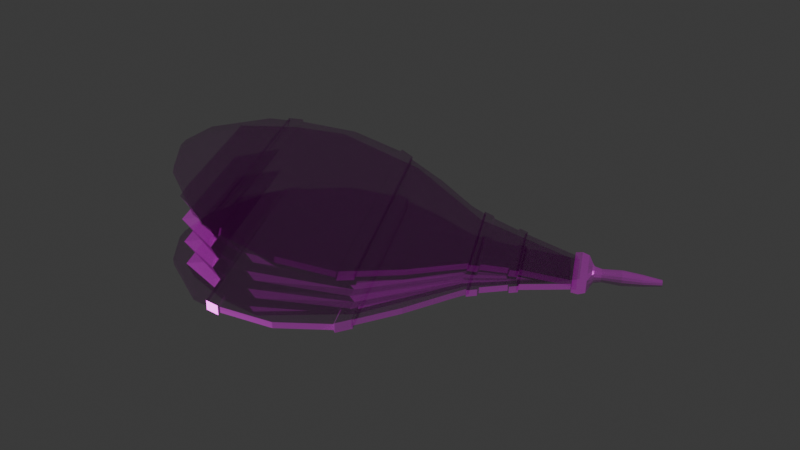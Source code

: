 # Source: soufflet.blend  (saved by Blender 4.0.36; exported with 4.5.12 LTS)
import bpy
from mathutils import Matrix  # noqa: F401  (used for matrix-valued properties, if any)

bpy.ops.wm.read_factory_settings(use_empty=True)
scene = bpy.context.scene
scene.name = 'Scene'

# ---- collections
col_collection = bpy.data.collections.new('Collection'); scene.collection.children.link(col_collection)
col_enigme = bpy.data.collections.new('enigme'); scene.collection.children.link(col_enigme)
col_chandelier = bpy.data.collections.new('chandelier'); scene.collection.children.link(col_chandelier)
col_chaise = bpy.data.collections.new('chaise'); scene.collection.children.link(col_chaise)
col_horloge = bpy.data.collections.new('horloge'); scene.collection.children.link(col_horloge)
col_desk = bpy.data.collections.new('desk'); scene.collection.children.link(col_desk)
col_biblioth_que = bpy.data.collections.new('bibliothèque'); scene.collection.children.link(col_biblioth_que)
col_commode = bpy.data.collections.new('commode'); scene.collection.children.link(col_commode)
col_fourneau = bpy.data.collections.new('fourneau'); scene.collection.children.link(col_fourneau)
col_hourglass = bpy.data.collections.new('HOURGLASS'); scene.collection.children.link(col_hourglass)
col_pupitre = bpy.data.collections.new('PUPITRE'); scene.collection.children.link(col_pupitre)
col_workbench = bpy.data.collections.new('workbench'); scene.collection.children.link(col_workbench)
col_table_centrale = bpy.data.collections.new('table centrale'); scene.collection.children.link(col_table_centrale)
col_enclume = bpy.data.collections.new('enclume'); scene.collection.children.link(col_enclume)
col_soufflet = bpy.data.collections.new('soufflet'); scene.collection.children.link(col_soufflet)
col_lanternes = bpy.data.collections.new('lanternes'); scene.collection.children.link(col_lanternes)

# ---- images (referenced by path relative to the original .blend; pixels are not part of the script)
import os
ASSET_DIR = os.environ.get("B2B_ASSET_DIR", "")  # directory of the original .blend (textures are referenced by path, not embedded)
HERE = os.path.dirname(os.path.abspath(__file__))  # packed textures are extracted next to this script under _unpacked/

def load_image(name, relpath, width, height, colorspace="sRGB"):
    """Load a texture the original file referenced (path relative to the .blend, or extracted next to this script)."""
    p = next((c for c in (os.path.join(HERE, relpath), os.path.join(ASSET_DIR, relpath)) if relpath and os.path.exists(c)), "")
    if p:
        img = bpy.data.images.load(p, check_existing=True)
        img.name = name
    else:  # same state as the original file: an image datablock whose file is absent (Cycles renders it pink)
        img = bpy.data.images.new(name, width, height)
        img.source = "FILE"
        img.filepath = "//" + (relpath or name)
    img.colorspace_settings.name = colorspace
    return img
img_cuir_displacement_png = load_image('cuir_Displacement.png', 'textures/cuir_Displacement.png', 1024, 1024, 'Non-Color')
img_cuir_basecolor_png = load_image('cuir_BaseColor.png', 'textures/cuir_BaseColor.png', 1024, 1024, 'sRGB')
img_cuir_metallic_png = load_image('cuir_Metallic.png', 'textures/cuir_Metallic.png', 1024, 1024, 'Non-Color')
img_cuir_roughness_png = load_image('cuir_Roughness.png', 'textures/cuir_Roughness.png', 1024, 1024, 'Non-Color')
img_cuir_normal_png = load_image('cuir_Normal.png', 'textures/cuir_Normal.png', 1024, 1024, 'Non-Color')
img_cuir_emission_png = load_image('cuir_Emission.png', 'textures/cuir_Emission.png', 1024, 1024, 'sRGB')
img_cuir_alpha_png = load_image('cuir_Alpha.png', 'textures/cuir_Alpha.png', 1024, 1024, 'Non-Color')
img_bois_displacement_png = load_image('bois_Displacement.png', 'textures/bois_Displacement.png', 1024, 1024, 'Non-Color')
img_bois_basecolor_png = load_image('bois_BaseColor.png', 'textures/bois_BaseColor.png', 1024, 1024, 'sRGB')
img_bois_metallic_png = load_image('bois_Metallic.png', 'textures/bois_Metallic.png', 1024, 1024, 'Non-Color')
img_bois_roughness_png = load_image('bois_Roughness.png', 'textures/bois_Roughness.png', 1024, 1024, 'Non-Color')
img_bois_normal_png = load_image('bois_Normal.png', 'textures/bois_Normal.png', 1024, 1024, 'Non-Color')
img_bois_emission_png = load_image('bois_Emission.png', 'textures/bois_Emission.png', 1024, 1024, 'sRGB')
img_bois_alpha_png = load_image('bois_Alpha.png', 'textures/bois_Alpha.png', 1024, 1024, 'Non-Color')
img_papier_displacement_png = load_image('papier_Displacement.png', 'textures/papier_Displacement.png', 1024, 1024, 'Non-Color')
img_papier_basecolor_png = load_image('papier_BaseColor.png', 'textures/papier_BaseColor.png', 1024, 1024, 'sRGB')
img_papier_metallic_png = load_image('papier_Metallic.png', 'textures/papier_Metallic.png', 1024, 1024, 'Non-Color')
img_papier_roughness_png = load_image('papier_Roughness.png', 'textures/papier_Roughness.png', 1024, 1024, 'Non-Color')
img_papier_normal_png = load_image('papier_Normal.png', 'textures/papier_Normal.png', 1024, 1024, 'Non-Color')
img_papier_emission_png = load_image('papier_Emission.png', 'textures/papier_Emission.png', 1024, 1024, 'sRGB')
img_papier_alpha_png = load_image('papier_Alpha.png', 'textures/papier_Alpha.png', 1024, 1024, 'Non-Color')

# ---- materials (node trees are filled in below, after node groups)
mat_cuir = bpy.data.materials.new('cuir')
mat_cuir.use_transparent_shadow = False
mat_bois = bpy.data.materials.new('bois')
mat_bois.use_transparent_shadow = False
mat_papier = bpy.data.materials.new('papier')
mat_papier.use_transparent_shadow = False

# ---- material node trees
mat_cuir.use_nodes = True; mat_cuir.node_tree.nodes.clear()
_N = mat_cuir.node_tree.nodes; _L = mat_cuir.node_tree.links
n0 = _N.new('ShaderNodeOutputMaterial'); n0.name = 'Material Output'; n0.location = (300, 300)
n1 = _N.new('ShaderNodeBsdfPrincipled'); n1.name = 'Principled BSDF'; n1.location = (10, 300)
n2 = _N.new('ShaderNodeTexImage'); n2.name = 'Image Texture'; n2.location = (88, -1720)
n2.label = 'Displacement'
n2.image = img_cuir_displacement_png
n3 = _N.new('ShaderNodeDisplacement'); n3.name = 'Displacement'; n3.location = (110, -400)
n3.inputs[2].default_value = 1.0
n4 = _N.new('ShaderNodeTexImage'); n4.name = 'Image Texture.001'; n4.location = (88, -40)
n4.label = 'Base Color'
n4.image = img_cuir_basecolor_png
n5 = _N.new('ShaderNodeTexImage'); n5.name = 'Image Texture.002'; n5.location = (88, -320)
n5.label = 'Metallic'
n5.image = img_cuir_metallic_png
n6 = _N.new('ShaderNodeTexImage'); n6.name = 'Image Texture.003'; n6.location = (88, -600)
n6.label = 'Roughness'
n6.image = img_cuir_roughness_png
n7 = _N.new('ShaderNodeTexImage'); n7.name = 'Image Texture.004'; n7.location = (88, -880)
n7.label = 'Normal'
n7.image = img_cuir_normal_png
n8 = _N.new('ShaderNodeNormalMap'); n8.name = 'Normal Map'; n8.location = (-240, -340)
n9 = _N.new('ShaderNodeTexImage'); n9.name = 'Image Texture.005'; n9.location = (88, -1160)
n9.label = 'Emission Color'
n9.image = img_cuir_emission_png
n10 = _N.new('ShaderNodeTexImage'); n10.name = 'Image Texture.006'; n10.location = (88, -1440)
n10.label = 'Alpha'
n10.image = img_cuir_alpha_png
n11 = _N.new('ShaderNodeMapping'); n11.name = 'Mapping'; n11.location = (230, -40)
n12 = _N.new('NodeReroute'); n12.name = 'Reroute'; n12.location = (38, -958)
n12.width = 16
n12.socket_idname = 'NodeSocketVector'
n13 = _N.new('ShaderNodeTexCoord'); n13.name = 'Texture Coordinate'; n13.location = (30, -40)
n14 = _N.new('NodeFrame'); n14.name = 'Frame'; n14.location = (-1270, 340)
n14.label = 'Mapping'
n14.width = 400
n15 = _N.new('NodeFrame'); n15.name = 'Frame.001'; n15.location = (-628, 540)
n15.label = 'Textures'
n15.width = 358
n2.parent = n15
n4.parent = n15
n5.parent = n15
n6.parent = n15
n7.parent = n15
n9.parent = n15
n10.parent = n15
n11.parent = n14
n12.parent = n15
n13.parent = n14
_L.new(n1.outputs[0], n0.inputs[0])
_L.new(n2.outputs[0], n3.inputs[0])
_L.new(n3.outputs[0], n0.inputs[2])
_L.new(n4.outputs[0], n1.inputs[0])
_L.new(n5.outputs[0], n1.inputs[1])
_L.new(n6.outputs[0], n1.inputs[2])
_L.new(n7.outputs[0], n8.inputs[1])
_L.new(n8.outputs[0], n1.inputs[5])
_L.new(n9.outputs[0], n1.inputs[27])
_L.new(n10.outputs[0], n1.inputs[4])
_L.new(n12.outputs[0], n4.inputs[0])
_L.new(n12.outputs[0], n5.inputs[0])
_L.new(n12.outputs[0], n6.inputs[0])
_L.new(n12.outputs[0], n7.inputs[0])
_L.new(n12.outputs[0], n9.inputs[0])
_L.new(n12.outputs[0], n10.inputs[0])
_L.new(n12.outputs[0], n2.inputs[0])
_L.new(n11.outputs[0], n12.inputs[0])
_L.new(n13.outputs[2], n11.inputs[0])
n0.is_active_output = True
mat_bois.use_nodes = True; mat_bois.node_tree.nodes.clear()
_N = mat_bois.node_tree.nodes; _L = mat_bois.node_tree.links
n0 = _N.new('NodeFrame'); n0.name = 'Frame'; n0.location = (-1270, 340)
n0.label = 'Mapping'
n0.width = 400
n1 = _N.new('NodeFrame'); n1.name = 'Frame.001'; n1.location = (-628, 540)
n1.label = 'Textures'
n1.width = 358
n2 = _N.new('ShaderNodeOutputMaterial'); n2.name = 'Material Output'; n2.location = (300, 300)
n3 = _N.new('ShaderNodeTexImage'); n3.name = 'Image Texture'; n3.location = (88, -1720)
n3.label = 'Displacement'
n3.image = img_bois_displacement_png
n4 = _N.new('ShaderNodeDisplacement'); n4.name = 'Displacement'; n4.location = (110, -400)
n4.inputs[2].default_value = 1.0
n5 = _N.new('ShaderNodeTexImage'); n5.name = 'Image Texture.001'; n5.location = (88, -40)
n5.label = 'Base Color'
n5.image = img_bois_basecolor_png
n6 = _N.new('ShaderNodeTexImage'); n6.name = 'Image Texture.002'; n6.location = (88, -320)
n6.label = 'Metallic'
n6.image = img_bois_metallic_png
n7 = _N.new('ShaderNodeTexImage'); n7.name = 'Image Texture.003'; n7.location = (88, -600)
n7.label = 'Roughness'
n7.image = img_bois_roughness_png
n8 = _N.new('ShaderNodeTexImage'); n8.name = 'Image Texture.004'; n8.location = (88, -880)
n8.label = 'Normal'
n8.image = img_bois_normal_png
n9 = _N.new('ShaderNodeNormalMap'); n9.name = 'Normal Map'; n9.location = (-240, -340)
n10 = _N.new('ShaderNodeTexImage'); n10.name = 'Image Texture.005'; n10.location = (88, -1160)
n10.label = 'Emission Color'
n10.image = img_bois_emission_png
n11 = _N.new('ShaderNodeTexImage'); n11.name = 'Image Texture.006'; n11.location = (88, -1440)
n11.label = 'Alpha'
n11.image = img_bois_alpha_png
n12 = _N.new('ShaderNodeMapping'); n12.name = 'Mapping'; n12.location = (230, -40)
n13 = _N.new('NodeReroute'); n13.name = 'Reroute'; n13.location = (38, -958)
n13.width = 16
n13.socket_idname = 'NodeSocketVector'
n14 = _N.new('ShaderNodeTexCoord'); n14.name = 'Texture Coordinate'; n14.location = (30, -40)
n15 = _N.new('ShaderNodeBsdfPrincipled'); n15.name = 'Principled BSDF'; n15.location = (10, 300)
n3.parent = n1
n5.parent = n1
n6.parent = n1
n7.parent = n1
n8.parent = n1
n10.parent = n1
n11.parent = n1
n12.parent = n0
n13.parent = n1
n14.parent = n0
_L.new(n15.outputs[0], n2.inputs[0])
_L.new(n3.outputs[0], n4.inputs[0])
_L.new(n4.outputs[0], n2.inputs[2])
_L.new(n5.outputs[0], n15.inputs[0])
_L.new(n6.outputs[0], n15.inputs[1])
_L.new(n7.outputs[0], n15.inputs[2])
_L.new(n8.outputs[0], n9.inputs[1])
_L.new(n9.outputs[0], n15.inputs[5])
_L.new(n10.outputs[0], n15.inputs[27])
_L.new(n11.outputs[0], n15.inputs[4])
_L.new(n13.outputs[0], n5.inputs[0])
_L.new(n13.outputs[0], n6.inputs[0])
_L.new(n13.outputs[0], n7.inputs[0])
_L.new(n13.outputs[0], n8.inputs[0])
_L.new(n13.outputs[0], n10.inputs[0])
_L.new(n13.outputs[0], n11.inputs[0])
_L.new(n13.outputs[0], n3.inputs[0])
_L.new(n12.outputs[0], n13.inputs[0])
_L.new(n14.outputs[2], n12.inputs[0])
n2.is_active_output = True
mat_papier.use_nodes = True; mat_papier.node_tree.nodes.clear()
_N = mat_papier.node_tree.nodes; _L = mat_papier.node_tree.links
n0 = _N.new('ShaderNodeOutputMaterial'); n0.name = 'Material Output'; n0.location = (300, 300)
n1 = _N.new('ShaderNodeBsdfPrincipled'); n1.name = 'Principled BSDF'; n1.location = (10, 300)
n2 = _N.new('ShaderNodeTexImage'); n2.name = 'Image Texture'; n2.location = (88, -1720)
n2.label = 'Displacement'
n2.image = img_papier_displacement_png
n3 = _N.new('ShaderNodeDisplacement'); n3.name = 'Displacement'; n3.location = (110, -400)
n3.inputs[2].default_value = 1.0
n4 = _N.new('ShaderNodeTexImage'); n4.name = 'Image Texture.001'; n4.location = (88, -40)
n4.label = 'Base Color'
n4.image = img_papier_basecolor_png
n5 = _N.new('ShaderNodeTexImage'); n5.name = 'Image Texture.002'; n5.location = (88, -320)
n5.label = 'Metallic'
n5.image = img_papier_metallic_png
n6 = _N.new('ShaderNodeTexImage'); n6.name = 'Image Texture.003'; n6.location = (88, -600)
n6.label = 'Roughness'
n6.image = img_papier_roughness_png
n7 = _N.new('ShaderNodeTexImage'); n7.name = 'Image Texture.004'; n7.location = (88, -880)
n7.label = 'Normal'
n7.image = img_papier_normal_png
n8 = _N.new('ShaderNodeNormalMap'); n8.name = 'Normal Map'; n8.location = (-240, -340)
n9 = _N.new('ShaderNodeTexImage'); n9.name = 'Image Texture.005'; n9.location = (88, -1160)
n9.label = 'Emission Color'
n9.image = img_papier_emission_png
n10 = _N.new('ShaderNodeTexImage'); n10.name = 'Image Texture.006'; n10.location = (88, -1440)
n10.label = 'Alpha'
n10.image = img_papier_alpha_png
n11 = _N.new('ShaderNodeMapping'); n11.name = 'Mapping'; n11.location = (230, -40)
n12 = _N.new('NodeReroute'); n12.name = 'Reroute'; n12.location = (38, -958)
n12.width = 16
n12.socket_idname = 'NodeSocketVector'
n13 = _N.new('ShaderNodeTexCoord'); n13.name = 'Texture Coordinate'; n13.location = (30, -40)
n14 = _N.new('NodeFrame'); n14.name = 'Frame'; n14.location = (-1270, 340)
n14.label = 'Mapping'
n14.width = 400
n15 = _N.new('NodeFrame'); n15.name = 'Frame.001'; n15.location = (-628, 540)
n15.label = 'Textures'
n15.width = 358
n2.parent = n15
n4.parent = n15
n5.parent = n15
n6.parent = n15
n7.parent = n15
n9.parent = n15
n10.parent = n15
n11.parent = n14
n12.parent = n15
n13.parent = n14
_L.new(n1.outputs[0], n0.inputs[0])
_L.new(n2.outputs[0], n3.inputs[0])
_L.new(n3.outputs[0], n0.inputs[2])
_L.new(n4.outputs[0], n1.inputs[0])
_L.new(n5.outputs[0], n1.inputs[1])
_L.new(n6.outputs[0], n1.inputs[2])
_L.new(n7.outputs[0], n8.inputs[1])
_L.new(n8.outputs[0], n1.inputs[5])
_L.new(n9.outputs[0], n1.inputs[27])
_L.new(n10.outputs[0], n1.inputs[4])
_L.new(n12.outputs[0], n4.inputs[0])
_L.new(n12.outputs[0], n5.inputs[0])
_L.new(n12.outputs[0], n6.inputs[0])
_L.new(n12.outputs[0], n7.inputs[0])
_L.new(n12.outputs[0], n9.inputs[0])
_L.new(n12.outputs[0], n10.inputs[0])
_L.new(n12.outputs[0], n2.inputs[0])
_L.new(n11.outputs[0], n12.inputs[0])
_L.new(n13.outputs[2], n11.inputs[0])
n0.is_active_output = True

# ---- world
world_world = bpy.data.worlds.new('World'); scene.world = world_world
world_world.use_nodes = True; world_world.node_tree.nodes.clear()
_N = world_world.node_tree.nodes; _L = world_world.node_tree.links
n0 = _N.new('ShaderNodeOutputWorld'); n0.name = 'World Output'; n0.location = (300, 300)
n1 = _N.new('ShaderNodeBackground'); n1.name = 'Background'; n1.location = (10, 300)
n1.inputs[0].default_value = (0.05088, 0.05088, 0.05088, 1.0)
_L.new(n1.outputs[0], n0.inputs[0])
n0.is_active_output = True
world_world.color = (0.05088, 0.05088, 0.05088)
world_world.use_sun_shadow = False
world_world.sun_shadow_jitter_overblur = 0.0

# ---- meshes
me_cube_184 = bpy.data.meshes.new('Cube.184')
me_cube_184.from_pydata([(-1.242, -1.439, -0.007881), (-0.06257, -1.105, -0.007881), (-1.134, -1.95, -0.007806), (0.1015, -1.6, -0.007806), (-1.242, -1.71, -0.007844), (0.08433, -1.334, -0.007844), (-1.206, -1.267, -0.007903), (-0.1828, -0.9775, -0.007903), (-0.9867, -0.9872, -0.007933), (-0.5167, -0.8543, -0.007933), (-0.7973, -0.8799, -0.00794), (-0.7343, -0.862, -0.00794), (-0.8828, -2.148, -0.007769), (0.00298, -1.897, -0.007769), (-0.6772, -2.279, -0.007744), (-0.1032, -2.117, -0.007744), (-0.5935, -2.335, -0.007732), (-0.1207, -2.201, -0.007732), (-0.4613, -2.511, -0.007703), (-0.1231, -2.415, -0.007703), (-1.242, -1.439, 0.02229), (-0.06257, -1.105, 0.02229), (-1.134, -1.95, 0.02237), (0.1015, -1.6, 0.02237), (-1.242, -1.71, 0.02233), (0.08433, -1.334, 0.02233), (-1.206, -1.267, 0.02227), (-0.1828, -0.9775, 0.02227), (-0.9867, -0.9872, 0.02224), (-0.5167, -0.8543, 0.02224), (-0.7973, -0.8799, 0.02224), (-0.7343, -0.862, 0.02224), (-0.8828, -2.148, 0.02241), (0.002979, -1.897, 0.02241), (-0.6772, -2.279, 0.02243), (-0.1032, -2.117, 0.02243), (-0.5935, -2.335, 0.02244), (-0.1207, -2.201, 0.02244), (-0.4613, -2.511, 0.02247), (-0.1231, -2.415, 0.02247), (-0.1039, -2.685, -0.007665), (-0.3315, -2.75, -0.007665), (-0.1039, -2.685, 0.02251), (-0.3315, -2.75, 0.02251), (-0.1212, -2.247, -0.007726), (-0.1227, -2.377, -0.007708), (-0.4851, -2.479, -0.007708), (-0.5652, -2.373, -0.007726), (-0.1212, -2.247, 0.02245), (-0.1227, -2.377, 0.02247), (-0.4851, -2.479, 0.02247), (-0.5652, -2.373, 0.02245), (-0.1011, -2.185, -0.009187), (-0.6195, -2.332, -0.009187), (-0.1037, -2.42, -0.009155), (-0.4745, -2.525, -0.009155), (-0.1033, -2.378, -0.009161), (-0.5884, -2.373, -0.009182), (-0.1011, -2.185, 0.0239), (-0.6195, -2.332, 0.0239), (-0.1037, -2.42, 0.02393), (-0.4745, -2.525, 0.02393), (-0.1033, -2.378, 0.02392), (-0.5885, -2.373, 0.0239), (-0.1017, -2.236, -0.009182), (-0.5006, -2.49, -0.009161), (-0.1017, -2.236, 0.0239), (-0.5006, -2.49, 0.02392), (0.07657, -1.676, -0.007797), (-1.071, -2.0, -0.007797), (0.07657, -1.676, 0.02238), (-1.071, -2.0, 0.02238), (-1.228, -1.368, -0.007889), (-0.1119, -1.053, -0.007889), (-1.228, -1.368, 0.02229), (-0.1119, -1.053, 0.02229), (-1.251, -1.434, -0.01664), (-0.05763, -1.097, -0.01664), (0.1103, -1.605, -0.01656), (-1.139, -1.958, -0.01656), (-0.1078, -1.043, -0.01665), (-1.075, -2.01, -0.01655), (-1.251, -1.434, 0.03105), (-0.05764, -1.097, 0.03105), (0.1103, -1.605, 0.03112), (-1.139, -1.958, 0.03112), (-0.1078, -1.043, 0.03104), (-1.075, -2.01, 0.03113), (0.08532, -1.682, -0.01655), (0.08532, -1.682, 0.03113), (-1.236, -1.362, -0.01665), (-1.236, -1.362, 0.03104), (-1.242, -1.439, 0.007207), (-0.06257, -1.105, 0.007207), (-1.134, -1.95, 0.007281), (0.1015, -1.6, 0.007281), (-1.242, -1.71, 0.007244), (0.08433, -1.334, 0.007244), (-1.206, -1.267, 0.007184), (-0.1828, -0.9775, 0.007184), (-0.9867, -0.9872, 0.007154), (-0.5167, -0.8543, 0.007154), (-0.7973, -0.8799, 0.007148), (-0.7343, -0.862, 0.007148), (-0.8828, -2.148, 0.007319), (0.002979, -1.897, 0.007319), (-0.6772, -2.279, 0.007345), (-0.1032, -2.117, 0.007345), (-0.5935, -2.335, 0.007355), (-0.1207, -2.201, 0.007355), (-0.4613, -2.511, 0.007385), (-0.1231, -2.415, 0.007385), (-0.3315, -2.75, 0.007423), (-0.1039, -2.685, 0.007423), (-0.5652, -2.373, 0.007362), (-0.4851, -2.479, 0.00738), (-0.1227, -2.377, 0.00738), (-0.1212, -2.247, 0.007362), (-0.6195, -2.332, 0.007353), (-0.1011, -2.185, 0.007353), (-0.4745, -2.525, 0.007386), (-0.1037, -2.42, 0.007386), (-0.5885, -2.373, 0.007361), (-0.5006, -2.49, 0.00738), (-0.1033, -2.378, 0.00738), (-0.1017, -2.236, 0.007361), (-1.071, -2.0, 0.007292), (0.07657, -1.676, 0.007292), (-0.1119, -1.053, 0.007197), (-1.228, -1.368, 0.007197), (-1.251, -1.434, 0.007207), (-0.05764, -1.097, 0.007207), (-1.139, -1.958, 0.007283), (0.1103, -1.605, 0.007283), (-1.075, -2.01, 0.007292), (0.08532, -1.682, 0.007292), (-0.1078, -1.043, 0.007197), (-1.236, -1.362, 0.007197), (-0.6524, -1.272, -0.007881), (-0.5163, -1.775, -0.007806), (-0.579, -1.522, -0.007844), (-0.6947, -1.122, -0.007903), (-0.7517, -0.9208, -0.007933), (-0.7658, -0.8709, -0.00794), (-0.4399, -2.023, -0.007769), (-0.3902, -2.198, -0.007744), (-0.3571, -2.268, -0.007732), (-0.2922, -2.463, -0.007703), (-0.6524, -1.272, 0.02229), (-0.5163, -1.775, 0.02237), (-0.579, -1.522, 0.02233), (-0.6947, -1.122, 0.02227), (-0.7517, -0.9207, 0.02224), (-0.7658, -0.8709, 0.02224), (-0.4399, -2.023, 0.02241), (-0.3902, -2.198, 0.02243), (-0.3571, -2.268, 0.02244), (-0.2922, -2.463, 0.02247), (-0.2177, -2.717, 0.02251), (-0.2177, -2.717, -0.007665), (-0.3432, -2.31, 0.02245), (-0.3039, -2.428, 0.02247), (-0.3432, -2.31, -0.007726), (-0.3039, -2.428, -0.007708), (-0.3603, -2.259, -0.009187), (-0.2891, -2.472, -0.009155), (-0.3603, -2.259, 0.0239), (-0.2891, -2.472, 0.02393), (-0.3451, -2.305, 0.0239), (-0.3019, -2.434, 0.02392), (-0.3451, -2.305, -0.009182), (-0.3019, -2.434, -0.009161), (-0.497, -1.838, 0.02238), (-0.497, -1.838, -0.007797), (-0.6697, -1.21, 0.02229), (-0.6697, -1.21, -0.007889), (-0.6541, -1.265, -0.01664), (-0.5146, -1.782, -0.01656), (-0.6541, -1.265, 0.03105), (-0.5146, -1.782, 0.03112), (-0.4947, -1.846, 0.03113), (-0.4947, -1.846, -0.01655), (-0.6719, -1.203, 0.03104), (-0.6719, -1.203, -0.01665), (-0.7658, -0.8709, 0.007148), (-1.234, -1.469, 0.3808), (-0.05411, -1.135, 0.3808), (-1.13, -1.964, 0.2513), (0.1055, -1.615, 0.2513), (-1.236, -1.732, 0.3161), (0.09057, -1.356, 0.3161), (-1.197, -1.302, 0.4194), (-0.1731, -1.012, 0.4194), (-0.9751, -1.028, 0.4714), (-0.5052, -0.8952, 0.4714), (-0.7853, -0.9223, 0.4843), (-0.7223, -0.9045, 0.4843), (-0.881, -2.154, 0.1871), (0.004784, -1.904, 0.1871), (-0.677, -2.28, 0.1418), (-0.103, -2.118, 0.1418), (-0.5939, -2.334, 0.1228), (-0.1211, -2.2, 0.1228), (-0.4635, -2.503, 0.07184), (-0.1253, -2.408, 0.07184), (-1.232, -1.476, 0.4101), (-0.05207, -1.142, 0.4101), (-1.128, -1.971, 0.2806), (0.1076, -1.622, 0.2806), (-1.234, -1.739, 0.3453), (0.09261, -1.364, 0.3453), (-1.195, -1.309, 0.4486), (-0.171, -1.019, 0.4486), (-0.9731, -1.035, 0.5007), (-0.5031, -0.9024, 0.5007), (-0.7833, -0.9295, 0.5135), (-0.7202, -0.9117, 0.5135), (-0.8789, -2.162, 0.2163), (0.006824, -1.911, 0.2163), (-0.6749, -2.287, 0.171), (-0.101, -2.125, 0.171), (-0.5919, -2.341, 0.152), (-0.1191, -2.207, 0.152), (-0.4614, -2.511, 0.1011), (-0.1232, -2.415, 0.1011), (-0.1083, -2.67, 0.006038), (-0.3359, -2.734, 0.006038), (-0.1062, -2.677, 0.03527), (-0.3339, -2.741, 0.03527), (-0.122, -2.244, 0.1119), (-0.1245, -2.37, 0.081), (-0.4869, -2.473, 0.081), (-0.566, -2.37, 0.1119), (-0.12, -2.252, 0.1411), (-0.1225, -2.378, 0.1102), (-0.4849, -2.48, 0.1102), (-0.5639, -2.377, 0.1411), (-0.1015, -2.184, 0.1239), (-0.6199, -2.331, 0.1239), (-0.1061, -2.412, 0.06802), (-0.4769, -2.517, 0.06802), (-0.1052, -2.371, 0.07806), (-0.5893, -2.37, 0.1119), (-0.09929, -2.192, 0.1559), (-0.6177, -2.339, 0.1559), (-0.1038, -2.42, 0.1001), (-0.4746, -2.524, 0.1001), (-0.103, -2.379, 0.1101), (-0.587, -2.378, 0.1439), (-0.1025, -2.233, 0.1119), (-0.5026, -2.483, 0.07806), (-0.1003, -2.241, 0.1439), (-0.5004, -2.491, 0.1101), (0.08003, -1.688, 0.2351), (-1.067, -2.012, 0.2351), (0.08207, -1.695, 0.2643), (-1.065, -2.02, 0.2643), (-1.219, -1.4, 0.3967), (-0.1029, -1.084, 0.3967), (-1.216, -1.407, 0.4259), (-0.1009, -1.092, 0.4259), (-1.243, -1.462, 0.374), (-0.04971, -1.125, 0.374), (0.1137, -1.617, 0.2412), (-1.136, -1.97, 0.2412), (-0.09933, -1.073, 0.3902), (-1.072, -2.02, 0.2245), (-1.24, -1.474, 0.4202), (-0.04649, -1.136, 0.4202), (0.1169, -1.628, 0.2874), (-1.133, -1.982, 0.2874), (-0.09611, -1.084, 0.4364), (-1.069, -2.031, 0.2707), (0.08811, -1.692, 0.2245), (0.09133, -1.703, 0.2707), (-1.228, -1.392, 0.3902), (-1.224, -1.404, 0.4364), (-1.233, -1.472, 0.3955), (-0.05309, -1.138, 0.3955), (-1.129, -1.968, 0.266), (0.1066, -1.618, 0.266), (-1.235, -1.735, 0.3307), (0.09159, -1.36, 0.3307), (-1.196, -1.305, 0.434), (-0.172, -1.016, 0.434), (-0.9741, -1.032, 0.4861), (-0.5042, -0.8988, 0.4861), (-0.7843, -0.9259, 0.4989), (-0.7213, -0.9081, 0.4989), (-0.88, -2.158, 0.2017), (0.005804, -1.907, 0.2017), (-0.676, -2.284, 0.1564), (-0.102, -2.121, 0.1564), (-0.5929, -2.337, 0.1374), (-0.1201, -2.204, 0.1374), (-0.4624, -2.507, 0.08645), (-0.1242, -2.411, 0.08645), (-0.3349, -2.738, 0.02065), (-0.1073, -2.673, 0.02065), (-0.565, -2.374, 0.1265), (-0.4859, -2.476, 0.09561), (-0.1235, -2.374, 0.09561), (-0.121, -2.248, 0.1265), (-0.6188, -2.335, 0.1399), (-0.1004, -2.188, 0.1399), (-0.4758, -2.521, 0.08404), (-0.1049, -2.416, 0.08404), (-0.5882, -2.374, 0.1279), (-0.5015, -2.487, 0.09408), (-0.1041, -2.375, 0.09408), (-0.1014, -2.237, 0.1279), (-1.066, -2.016, 0.2497), (0.08105, -1.691, 0.2497), (-0.1019, -1.088, 0.4113), (-1.218, -1.404, 0.4113), (-1.241, -1.468, 0.3971), (-0.0481, -1.13, 0.3971), (-1.134, -1.976, 0.2643), (0.1153, -1.622, 0.2643), (-1.07, -2.026, 0.2476), (0.08972, -1.697, 0.2476), (-0.09772, -1.079, 0.4133), (-1.226, -1.398, 0.4133), (-0.6439, -1.302, 0.3808), (-0.5123, -1.789, 0.2513), (-0.5728, -1.544, 0.3161), (-0.6849, -1.157, 0.4194), (-0.7401, -0.9616, 0.4714), (-0.7538, -0.9134, 0.4843), (-0.4381, -2.029, 0.1871), (-0.39, -2.199, 0.1418), (-0.3575, -2.267, 0.1228), (-0.2944, -2.455, 0.07184), (-0.6419, -1.309, 0.4101), (-0.5103, -1.797, 0.2806), (-0.5707, -1.551, 0.3453), (-0.6828, -1.164, 0.4486), (-0.7381, -0.9689, 0.5007), (-0.7518, -0.9206, 0.5135), (-0.4361, -2.036, 0.2163), (-0.3879, -2.206, 0.171), (-0.3555, -2.274, 0.152), (-0.2923, -2.463, 0.1011), (-0.2201, -2.709, 0.03527), (-0.2221, -2.702, 0.006038), (-0.342, -2.315, 0.1411), (-0.3037, -2.429, 0.1102), (-0.344, -2.307, 0.1119), (-0.3057, -2.422, 0.081), (-0.3607, -2.257, 0.1239), (-0.2915, -2.464, 0.06802), (-0.3585, -2.265, 0.1559), (-0.2892, -2.472, 0.1001), (-0.3437, -2.31, 0.1439), (-0.3017, -2.435, 0.1101), (-0.3459, -2.302, 0.1119), (-0.3039, -2.427, 0.07806), (-0.4915, -1.857, 0.2643), (-0.4935, -1.85, 0.2351), (-0.6587, -1.249, 0.4259), (-0.6607, -1.242, 0.3967), (-0.6462, -1.293, 0.374), (-0.5112, -1.794, 0.2412), (-0.643, -1.305, 0.4202), (-0.508, -1.805, 0.2874), (-0.4887, -1.867, 0.2707), (-0.492, -1.856, 0.2245), (-0.6602, -1.244, 0.4364), (-0.6635, -1.233, 0.3902), (-0.7528, -0.917, 0.4989), (-0.2337, -2.797, -0.01206), (-0.1623, -2.777, -0.01206), (-0.195, -2.918, -0.01519), (-0.1321, -2.9, -0.01519), (-0.1276, -3.088, -0.006899), (-0.1, -3.081, -0.006899), (-0.2333, -2.798, 0.03633), (-0.1619, -2.778, 0.03633), (-0.1946, -2.919, 0.03151), (-0.1317, -2.901, 0.03151), (-0.1274, -3.089, 0.01178), (-0.09986, -3.081, 0.01178), (-0.109, -2.667, -0.01339), (-0.3367, -2.731, -0.01339), (-0.1085, -2.669, 0.04336), (-0.3362, -2.733, 0.04336), (-0.3244, -2.792, -0.01847), (-0.08788, -2.725, -0.01847), (-0.3238, -2.794, 0.04459), (-0.08734, -2.727, 0.04459), (-0.09403, -2.658, -0.01642), (-0.3539, -2.732, -0.01642), (-0.09349, -2.66, 0.04664), (-0.3533, -2.734, 0.04664), (-0.2483, -2.802, 0.01213), (-0.1473, -2.773, 0.01213), (-0.2078, -2.922, 0.008161), (-0.1189, -2.897, 0.008161), (-0.1332, -3.09, 0.002442), (-0.09422, -3.079, 0.002442), (-0.3364, -2.732, 0.01499), (-0.1088, -2.668, 0.01499), (-0.3241, -2.793, 0.01306), (-0.08761, -2.726, 0.01306), (-0.3536, -2.733, 0.01511), (-0.09376, -2.659, 0.01511), (-0.1981, -2.787, -0.02208), (-0.1636, -2.908, -0.02486), (-0.1138, -3.084, -0.01077), (-0.1975, -2.789, 0.04635), (-0.1631, -2.91, 0.04119), (-0.1136, -3.085, 0.01565), (-0.2223, -2.701, 0.04396), (-0.2228, -2.699, -0.01398), (-0.2061, -2.758, -0.01866), (-0.2056, -2.76, 0.04478), (-0.2234, -2.697, 0.04683), (-0.224, -2.695, -0.0166), (-0.1137, -3.085, 0.002442), (-0.2174, -2.792, -0.01948), (-0.1447, -2.763, 0.04029), (-0.1806, -2.913, -0.02235), (-0.1607, -2.812, -0.007955), (-0.2168, -2.828, -0.007955), (-0.1207, -3.086, -0.008833), (-0.1132, -2.991, -0.01177), (-0.1634, -3.005, -0.01177), (-0.2169, -2.794, 0.04374), (-0.1451, -2.761, -0.0154), (-0.1801, -2.915, 0.03867), (-0.1603, -2.813, 0.03009), (-0.2165, -2.829, 0.03009), (-0.1205, -3.087, 0.01372), (-0.1129, -2.992, 0.02229), (-0.1631, -3.006, 0.02229), (-0.2444, -2.801, 0.02523), (-0.1511, -2.775, 0.02523), (-0.2043, -2.921, 0.0208), (-0.1221, -2.898, 0.0208), (-0.1303, -3.09, 0.007113), (-0.09704, -3.08, 0.007113), (-0.101, -2.665, 0.04542), (-0.3448, -2.734, 0.04542), (-0.3363, -2.733, 0.0292), (-0.1086, -2.668, 0.0292), (-0.1654, -2.685, 0.0438), (-0.2797, -2.715, -0.01383), (-0.2653, -2.775, -0.01861), (-0.09103, -2.691, -0.02628), (-0.2647, -2.777, 0.04473), (-0.09034, -2.694, 0.05445), (-0.324, -2.793, 0.02882), (-0.08748, -2.726, 0.02882), (-0.3392, -2.762, -0.02628), (-0.3385, -2.764, 0.05445), (-0.3535, -2.733, 0.03088), (-0.09363, -2.66, 0.03088), (-0.1585, -2.679, 0.04678), (-0.2889, -2.714, -0.01656), (-0.3453, -2.732, -0.01532), (-0.256, -2.795, 0.04029), (-0.1015, -2.663, -0.01532), (-0.2564, -2.793, -0.0154), (-0.2446, -2.8, -0.0009589), (-0.1513, -2.774, -0.0009589), (-0.2046, -2.921, -0.004478), (-0.1224, -2.897, -0.004478), (-0.1304, -3.089, -0.002228), (-0.09712, -3.08, -0.002228), (-0.3365, -2.732, 0.0007757), (-0.1089, -2.667, 0.0007757), (-0.3242, -2.792, -0.002704), (-0.08775, -2.725, -0.002704), (-0.3537, -2.732, -0.0006508), (-0.0939, -2.659, -0.0006508), (-0.2793, -2.8, 0.01245), (-0.1013, -2.664, 0.01505), (-0.09069, -2.693, 0.01409), (-0.3389, -2.763, 0.01409), (-0.1737, -3.009, 0.005257), (-0.1026, -2.988, 0.005257), (-0.2283, -2.831, 0.01107), (-0.1489, -2.809, 0.01107), (-0.1219, -2.756, 0.01245), (-0.345, -2.733, 0.01505), (-0.1788, -2.781, -0.01948), (-0.1466, -2.904, -0.02235), (-0.1069, -3.082, -0.008833), (-0.1782, -2.783, 0.04374), (-0.1461, -2.906, 0.03867), (-0.1067, -3.083, 0.01372), (-0.2793, -2.717, 0.0438), (-0.1659, -2.683, -0.01383), (-0.147, -2.741, -0.01861), (-0.1465, -2.743, 0.04473), (-0.2884, -2.716, 0.04678), (-0.159, -2.677, -0.01656), (-0.2009, -2.777, -0.02693), (-0.2234, -2.697, -0.01534), (-0.2144, -2.729, 0.05445), (-0.2151, -2.726, -0.02628), (-0.2229, -2.699, 0.04545), (-0.1379, -2.999, 0.02933), (-0.1884, -2.821, 0.03797), (-0.1384, -2.998, -0.01882), (-0.1888, -2.819, -0.01583), (-0.2002, -2.779, 0.05183), (-0.2304, -2.788, 0.04883), (-0.204, -2.824, -0.01379), (-0.1519, -3.002, -0.01699), (-0.2036, -2.825, 0.03592), (-0.1516, -3.003, 0.02751), (-0.1619, -2.682, 0.04544), (-0.2772, -2.744, -0.02628), (-0.2765, -2.746, 0.05445), (-0.2843, -2.714, -0.01534), (-0.1707, -2.768, -0.02393), (-0.3449, -2.733, 0.03024), (-0.1277, -2.758, 0.02752), (-0.152, -2.81, 0.0007726), (-0.2254, -2.83, 0.0007726), (-0.1054, -2.989, -0.003965), (-0.1711, -3.007, -0.003965), (-0.339, -2.762, -0.006094), (-0.09086, -2.692, -0.006094), (-0.1014, -2.663, -0.0001387), (-0.2734, -2.798, -0.002622), (-0.2731, -2.799, 0.02752), (-0.231, -2.785, -0.02393), (-0.1011, -2.664, 0.03024), (-0.1625, -2.68, -0.01534), (-0.09052, -2.693, 0.03427), (-0.3387, -2.763, 0.03427), (-0.1524, -2.711, 0.05445), (-0.1531, -2.709, -0.02628), (-0.2838, -2.716, 0.04544), (-0.1709, -3.008, 0.01448), (-0.1052, -2.989, 0.01448), (-0.2252, -2.831, 0.02137), (-0.1518, -2.81, 0.02137), (-0.128, -2.757, -0.002622), (-0.1244, -2.995, 0.02751), (-0.1732, -2.817, 0.03592), (-0.3451, -2.732, -0.0001387), (-0.1247, -2.994, -0.01699), (-0.1736, -2.815, -0.01379), (-0.1701, -2.771, 0.04883), (-1.044, -1.159, 0.4612), (-1.055, -1.162, 0.003882), (-0.295, -2.707, 0.02957), (-0.295, -2.707, 0.006047), (-1.048, -1.117, 0.404), (-1.003, -1.35, 0.3469), (-1.05, -1.117, 0.2897), (-1.003, -1.35, 0.2325), (-1.05, -1.117, 0.1754), (-1.003, -1.35, 0.1182), (-1.05, -1.117, 0.06104), (-0.295, -2.707, 0.008987), (-0.295, -2.707, 0.01193), (-0.295, -2.707, 0.01487), (-0.295, -2.707, 0.01781), (-0.295, -2.707, 0.02075), (-0.295, -2.707, 0.02369), (-0.295, -2.707, 0.02663), (-0.346, -0.962, 0.4612), (-0.3353, -0.959, 0.003882), (-0.1283, -2.649, 0.02957), (-0.1283, -2.649, 0.006047), (-0.3643, -0.9234, 0.404), (-0.281, -1.146, 0.3469), (-0.363, -0.923, 0.2897), (-0.2806, -1.146, 0.2325), (-0.3629, -0.923, 0.1754), (-0.281, -1.146, 0.1182), (-0.3626, -0.9229, 0.06104), (-0.1283, -2.649, 0.008987), (-0.1283, -2.649, 0.01193), (-0.1283, -2.649, 0.01487), (-0.1283, -2.649, 0.01781), (-0.1283, -2.649, 0.02075), (-0.1283, -2.649, 0.02369), (-0.1283, -2.649, 0.02663), (-0.5693, -2.299, 0.1349), (-1.002, -1.977, 0.2473), (-1.201, -1.604, 0.3542), (-1.203, -1.604, 0.003457), (-0.996, -1.974, 0.003032), (-0.559, -2.299, 0.003396), (-1.213, -1.574, 0.3104), (-1.01, -1.959, 0.2168), (-0.5781, -2.289, 0.1188), (-1.202, -1.604, 0.2665), (-0.9964, -1.974, 0.1862), (-0.5637, -2.299, 0.1016), (-1.212, -1.574, 0.2227), (-1.006, -1.957, 0.1557), (-0.5736, -2.289, 0.08555), (-1.203, -1.604, 0.1789), (-0.9943, -1.973, 0.1252), (-0.5603, -2.299, 0.06875), (-1.212, -1.574, 0.135), (-1.006, -1.957, 0.09464), (-0.5713, -2.289, 0.05259), (-1.203, -1.604, 0.09115), (-0.9955, -1.974, 0.0641), (-0.559, -2.299, 0.03605), (-1.212, -1.574, 0.0473), (-1.007, -1.958, 0.03357), (-0.5708, -2.289, 0.01973), (-0.1402, -2.188, 0.1318), (0.02517, -1.769, 0.2473), (0.01903, -1.345, 0.3542), (0.02016, -1.345, 0.003457), (0.0265, -1.767, 0.003032), (-0.1434, -2.192, 0.003766), (0.02093, -1.312, 0.3104), (0.02206, -1.75, 0.2168), (-0.1382, -2.176, 0.1162), (0.01936, -1.345, 0.2665), (0.02627, -1.767, 0.1862), (-0.1422, -2.19, 0.09949), (0.02081, -1.312, 0.2227), (0.02296, -1.749, 0.1557), (-0.1398, -2.178, 0.08381), (0.01984, -1.345, 0.1789), (0.02657, -1.766, 0.1252), (-0.143, -2.192, 0.06744), (0.02044, -1.312, 0.135), (0.02314, -1.748, 0.09464), (-0.1405, -2.179, 0.05169), (0.02011, -1.345, 0.09115), (0.02647, -1.766, 0.0641), (-0.1437, -2.192, 0.03558), (0.01983, -1.312, 0.0473), (0.02283, -1.749, 0.03357), (-0.1406, -2.179, 0.01968), (-1.155, -1.391, 0.4077), (-0.1246, -1.143, 0.4077), (-1.159, -1.392, 0.003669), (-1.159, -1.354, 0.3572), (-1.159, -1.392, 0.3067), (-1.16, -1.354, 0.2562), (-1.16, -1.392, 0.2057), (-1.16, -1.354, 0.1552), (-1.16, -1.392, 0.1047), (-1.16, -1.354, 0.05417), (-0.1206, -1.142, 0.003669), (-0.1355, -1.107, 0.3572), (-0.1205, -1.141, 0.3067), (-0.1349, -1.107, 0.2562), (-0.1201, -1.141, 0.2057), (-0.135, -1.107, 0.1552), (-0.1202, -1.141, 0.1047), (-0.1349, -1.107, 0.05417)], [], [(140, 5, 3, 139), (138, 1, 5, 140), (175, 72, 6, 141), (141, 6, 8, 142), (142, 8, 10, 143), (173, 68, 13, 144), (144, 13, 15, 145), (145, 15, 17, 146), (156, 36, 59, 166), (150, 149, 23, 25), (148, 150, 25, 21), (174, 151, 26, 74), (151, 152, 28, 26), (152, 153, 30, 28), (172, 154, 33, 70), (154, 155, 35, 33), (155, 156, 37, 35), (146, 17, 52, 164), (92, 96, 24, 20), (95, 97, 25, 23), (96, 94, 22, 24), (97, 93, 21, 25), (149, 22, 85, 179), (128, 99, 27, 75), (100, 98, 26, 28), (99, 101, 29, 27), (184, 102, 30, 153), (102, 100, 28, 30), (101, 103, 31, 29), (94, 2, 79, 132), (126, 104, 32, 71), (107, 105, 33, 35), (104, 106, 34, 32), (109, 107, 35, 37), (106, 108, 36, 34), (116, 49, 62, 124), (115, 46, 65, 123), (113, 111, 39, 42), (110, 112, 43, 38), (157, 158, 42, 39), (147, 19, 40, 159), (114, 51, 63, 122), (114, 115, 50, 51), (163, 45, 56, 171), (116, 117, 48, 49), (111, 19, 54, 121), (160, 161, 49, 48), (162, 47, 57, 170), (162, 44, 45, 163), (171, 56, 54, 165), (169, 167, 60, 62), (125, 119, 58, 66), (123, 120, 61, 67), (118, 122, 63, 59), (121, 124, 62, 60), (166, 168, 66, 58), (164, 52, 64, 170), (117, 44, 64, 125), (108, 16, 53, 118), (160, 48, 66, 168), (109, 37, 58, 119), (161, 50, 67, 169), (157, 39, 60, 167), (147, 18, 55, 165), (110, 38, 61, 120), (175, 73, 80, 183), (105, 127, 70, 33), (173, 69, 81, 181), (93, 1, 77, 131), (148, 21, 83, 178), (98, 129, 74, 26), (138, 0, 76, 176), (174, 74, 91, 182), (137, 130, 82, 91), (135, 133, 84, 89), (132, 134, 87, 85), (179, 180, 89, 84), (177, 78, 88, 181), (131, 136, 86, 83), (178, 182, 91, 82), (176, 76, 90, 183), (95, 23, 84, 133), (139, 3, 78, 177), (126, 71, 87, 134), (128, 75, 86, 136), (127, 68, 88, 135), (129, 72, 90, 137), (92, 20, 82, 130), (172, 70, 89, 180), (0, 92, 130, 76), (74, 129, 137, 91), (70, 127, 135, 89), (73, 128, 136, 80), (69, 126, 134, 81), (3, 95, 133, 78), (77, 80, 136, 131), (79, 81, 134, 132), (88, 78, 133, 135), (90, 76, 130, 137), (6, 72, 129, 98), (21, 93, 131, 83), (13, 68, 127, 105), (18, 110, 120, 55), (17, 109, 119, 52), (36, 108, 118, 59), (48, 117, 125, 66), (54, 56, 124, 121), (53, 57, 122, 118), (65, 55, 120, 123), (64, 52, 119, 125), (39, 111, 121, 60), (45, 44, 117, 116), (47, 46, 115, 114), (47, 114, 122, 57), (18, 41, 112, 110), (40, 19, 111, 113), (50, 115, 123, 67), (45, 116, 124, 56), (14, 16, 108, 106), (17, 15, 107, 109), (12, 14, 106, 104), (15, 13, 105, 107), (69, 12, 104, 126), (22, 94, 132, 85), (9, 11, 103, 101), (10, 8, 100, 102), (143, 10, 102, 184), (7, 9, 101, 99), (8, 6, 98, 100), (73, 7, 99, 128), (5, 1, 93, 97), (4, 2, 94, 96), (3, 5, 97, 95), (0, 4, 96, 92), (11, 143, 184, 103), (71, 172, 180, 87), (2, 139, 177, 79), (77, 176, 183, 80), (83, 86, 182, 178), (79, 177, 181, 81), (85, 87, 180, 179), (75, 174, 182, 86), (1, 138, 176, 77), (20, 148, 178, 82), (68, 173, 181, 88), (72, 175, 183, 90), (19, 147, 165, 54), (38, 157, 167, 61), (49, 161, 169, 62), (51, 160, 168, 63), (53, 164, 170, 57), (59, 63, 168, 166), (67, 61, 167, 169), (65, 171, 165, 55), (47, 162, 163, 46), (44, 162, 170, 64), (51, 50, 161, 160), (46, 163, 171, 65), (18, 147, 159, 41), (38, 43, 158, 157), (103, 184, 153, 31), (23, 149, 179, 84), (16, 146, 164, 53), (34, 36, 156, 155), (32, 34, 155, 154), (71, 32, 154, 172), (29, 31, 153, 152), (27, 29, 152, 151), (75, 27, 151, 174), (20, 24, 150, 148), (24, 22, 149, 150), (37, 156, 166, 58), (14, 145, 146, 16), (12, 144, 145, 14), (69, 173, 144, 12), (9, 142, 143, 11), (7, 141, 142, 9), (73, 175, 141, 7), (0, 138, 140, 4), (4, 140, 139, 2), (325, 190, 188, 324), (323, 186, 190, 325), (360, 257, 191, 326), (326, 191, 193, 327), (327, 193, 195, 328), (358, 253, 198, 329), (329, 198, 200, 330), (330, 200, 202, 331), (341, 221, 244, 351), (335, 334, 208, 210), (333, 335, 210, 206), (359, 336, 211, 259), (336, 337, 213, 211), (337, 338, 215, 213), (357, 339, 218, 255), (339, 340, 220, 218), (340, 341, 222, 220), (331, 202, 237, 349), (277, 281, 209, 205), (280, 282, 210, 208), (281, 279, 207, 209), (282, 278, 206, 210), (334, 207, 270, 364), (313, 284, 212, 260), (285, 283, 211, 213), (284, 286, 214, 212), (369, 287, 215, 338), (287, 285, 213, 215), (286, 288, 216, 214), (279, 187, 264, 317), (311, 289, 217, 256), (292, 290, 218, 220), (289, 291, 219, 217), (294, 292, 220, 222), (291, 293, 221, 219), (301, 234, 247, 309), (300, 231, 250, 308), (298, 296, 224, 227), (295, 297, 228, 223), (342, 343, 227, 224), (332, 204, 225, 344), (299, 236, 248, 307), (299, 300, 235, 236), (348, 230, 241, 356), (301, 302, 233, 234), (296, 204, 239, 306), (345, 346, 234, 233), (347, 232, 242, 355), (347, 229, 230, 348), (356, 241, 239, 350), (354, 352, 245, 247), (310, 304, 243, 251), (308, 305, 246, 252), (303, 307, 248, 244), (306, 309, 247, 245), (351, 353, 251, 243), (349, 237, 249, 355), (302, 229, 249, 310), (293, 201, 238, 303), (345, 233, 251, 353), (294, 222, 243, 304), (346, 235, 252, 354), (342, 224, 245, 352), (332, 203, 240, 350), (295, 223, 246, 305), (360, 258, 265, 368), (290, 312, 255, 218), (358, 254, 266, 366), (278, 186, 262, 316), (333, 206, 268, 363), (283, 314, 259, 211), (323, 185, 261, 361), (359, 259, 276, 367), (322, 315, 267, 276), (320, 318, 269, 274), (317, 319, 272, 270), (364, 365, 274, 269), (362, 263, 273, 366), (316, 321, 271, 268), (363, 367, 276, 267), (361, 261, 275, 368), (280, 208, 269, 318), (324, 188, 263, 362), (311, 256, 272, 319), (313, 260, 271, 321), (312, 253, 273, 320), (314, 257, 275, 322), (277, 205, 267, 315), (357, 255, 274, 365), (185, 277, 315, 261), (259, 314, 322, 276), (255, 312, 320, 274), (258, 313, 321, 265), (254, 311, 319, 266), (188, 280, 318, 263), (262, 265, 321, 316), (264, 266, 319, 317), (273, 263, 318, 320), (275, 261, 315, 322), (191, 257, 314, 283), (206, 278, 316, 268), (198, 253, 312, 290), (203, 295, 305, 240), (202, 294, 304, 237), (221, 293, 303, 244), (233, 302, 310, 251), (239, 241, 309, 306), (238, 242, 307, 303), (250, 240, 305, 308), (249, 237, 304, 310), (224, 296, 306, 245), (230, 229, 302, 301), (232, 231, 300, 299), (232, 299, 307, 242), (203, 226, 297, 295), (225, 204, 296, 298), (235, 300, 308, 252), (230, 301, 309, 241), (199, 201, 293, 291), (202, 200, 292, 294), (197, 199, 291, 289), (200, 198, 290, 292), (254, 197, 289, 311), (207, 279, 317, 270), (194, 196, 288, 286), (195, 193, 285, 287), (328, 195, 287, 369), (192, 194, 286, 284), (193, 191, 283, 285), (258, 192, 284, 313), (190, 186, 278, 282), (189, 187, 279, 281), (188, 190, 282, 280), (185, 189, 281, 277), (196, 328, 369, 288), (256, 357, 365, 272), (187, 324, 362, 264), (262, 361, 368, 265), (268, 271, 367, 363), (264, 362, 366, 266), (270, 272, 365, 364), (260, 359, 367, 271), (186, 323, 361, 262), (205, 333, 363, 267), (253, 358, 366, 273), (257, 360, 368, 275), (204, 332, 350, 239), (223, 342, 352, 246), (234, 346, 354, 247), (236, 345, 353, 248), (238, 349, 355, 242), (244, 248, 353, 351), (252, 246, 352, 354), (250, 356, 350, 240), (232, 347, 348, 231), (229, 347, 355, 249), (236, 235, 346, 345), (231, 348, 356, 250), (203, 332, 344, 226), (223, 228, 343, 342), (288, 369, 338, 216), (208, 334, 364, 269), (201, 331, 349, 238), (219, 221, 341, 340), (217, 219, 340, 339), (256, 217, 339, 357), (214, 216, 338, 337), (212, 214, 337, 336), (260, 212, 336, 359), (205, 209, 335, 333), (209, 207, 334, 335), (222, 341, 351, 243), (199, 330, 331, 201), (197, 329, 330, 199), (254, 358, 329, 197), (194, 327, 328, 196), (192, 326, 327, 194), (258, 360, 326, 192), (185, 323, 325, 189), (189, 325, 324, 187), (546, 420, 389, 494), (545, 422, 373, 486), (544, 425, 375, 487), (543, 459, 391, 473), (542, 489, 379, 430), (541, 490, 381, 433), (540, 428, 387, 472), (539, 436, 377, 430), (538, 437, 378, 431), (418, 440, 381, 490), (537, 438, 379, 433), (536, 439, 380, 434), (535, 442, 393, 495), (534, 448, 387, 493), (533, 494, 389, 450), (532, 451, 388, 454), (531, 456, 392, 450), (530, 461, 390, 496), (529, 441, 392, 456), (528, 462, 386, 447), (527, 460, 388, 451), (526, 475, 402, 471), (525, 476, 405, 474), (524, 474, 405, 477), (523, 471, 402, 478), (522, 467, 398, 479), (521, 466, 397, 480), (418, 468, 399), (520, 465, 396, 481), (519, 464, 395, 482), (518, 483, 403, 452), (517, 484, 404, 455), (516, 497, 414, 493), (515, 498, 417, 458), (514, 449, 415, 499), (513, 500, 414, 447), (512, 501, 416, 457), (418, 411, 432), (511, 432, 411, 502), (510, 429, 410, 503), (509, 504, 408, 424), (508, 505, 407, 421), (507, 506, 415, 449), (460, 507, 449, 388), (376, 427, 507, 460), (427, 409, 506, 507), (423, 508, 421, 372), (370, 419, 508, 423), (419, 406, 505, 508), (426, 509, 424, 374), (372, 421, 509, 426), (421, 407, 504, 509), (427, 510, 503, 409), (376, 431, 510, 427), (431, 378, 429, 510), (429, 511, 502, 410), (378, 434, 511, 429), (434, 380, 432, 511), (439, 418, 432, 380), (398, 418, 439), (441, 512, 457, 392), (384, 445, 512, 441), (445, 412, 501, 512), (453, 513, 447, 386), (391, 458, 513, 453), (458, 417, 500, 513), (495, 514, 499, 416), (393, 454, 514, 495), (454, 388, 449, 514), (459, 515, 458, 391), (383, 446, 515, 459), (446, 413, 498, 515), (428, 516, 493, 387), (371, 485, 516, 428), (485, 406, 497, 516), (467, 418, 398), (374, 424, 418, 467), (424, 408, 418), (442, 517, 455, 393), (385, 443, 517, 442), (443, 400, 484, 517), (420, 518, 452, 389), (377, 436, 518, 420), (436, 395, 483, 518), (466, 519, 482, 397), (373, 422, 519, 466), (422, 371, 464, 519), (463, 520, 481, 394), (370, 423, 520, 463), (423, 372, 465, 520), (408, 487, 418), (487, 375, 468, 418), (468, 521, 480, 399), (375, 425, 521, 468), (425, 373, 466, 521), (465, 522, 479, 396), (372, 426, 522, 465), (426, 374, 467, 522), (473, 523, 478, 404), (391, 453, 523, 473), (453, 386, 471, 523), (472, 524, 477, 403), (387, 448, 524, 472), (448, 390, 474, 524), (461, 525, 474, 390), (382, 470, 525, 461), (470, 401, 476, 525), (462, 526, 471, 386), (370, 463, 526, 462), (463, 394, 475, 526), (475, 527, 451, 402), (394, 435, 527, 475), (435, 376, 460, 527), (497, 528, 447, 414), (406, 419, 528, 497), (419, 370, 462, 528), (476, 529, 456, 405), (401, 444, 529, 476), (444, 384, 441, 529), (498, 530, 496, 417), (413, 492, 530, 498), (492, 382, 461, 530), (452, 531, 450, 389), (403, 477, 531, 452), (477, 405, 456, 531), (455, 532, 454, 393), (404, 478, 532, 455), (478, 402, 451, 532), (457, 533, 450, 392), (416, 499, 533, 457), (499, 415, 494, 533), (500, 534, 493, 414), (417, 496, 534, 500), (496, 390, 448, 534), (501, 535, 495, 416), (412, 491, 535, 501), (491, 385, 442, 535), (437, 536, 434, 378), (396, 479, 536, 437), (479, 398, 439, 536), (440, 537, 433, 381), (399, 480, 537, 440), (480, 397, 438, 537), (418, 490, 411), (418, 399, 440), (435, 538, 431, 376), (394, 481, 538, 435), (481, 396, 437, 538), (438, 539, 430, 379), (397, 482, 539, 438), (482, 395, 436, 539), (483, 540, 472, 403), (395, 464, 540, 483), (464, 371, 428, 540), (489, 541, 433, 379), (410, 502, 541, 489), (502, 411, 490, 541), (488, 542, 430, 377), (409, 503, 542, 488), (503, 410, 489, 542), (484, 543, 473, 404), (400, 469, 543, 484), (469, 383, 459, 543), (504, 544, 487, 408), (407, 486, 544, 504), (486, 373, 425, 544), (505, 545, 486, 407), (406, 485, 545, 505), (485, 371, 422, 545), (506, 546, 494, 415), (409, 488, 546, 506), (488, 377, 420, 546), (609, 588, 550, 558), (583, 591, 564, 549), (591, 594, 563, 564), (594, 597, 562, 563), (597, 600, 561, 562), (600, 603, 560, 561), (603, 606, 559, 560), (606, 609, 558, 559), (636, 576, 568, 615), (610, 567, 582, 618), (618, 582, 581, 621), (621, 581, 580, 624), (624, 580, 579, 627), (627, 579, 578, 630), (630, 578, 577, 633), (633, 577, 576, 636), (583, 549, 567, 610), (548, 557, 575, 566), (639, 548, 566, 647), (549, 564, 582, 567), (551, 547, 565, 569), (552, 551, 569, 570), (553, 552, 570, 571), (554, 553, 571, 572), (555, 554, 572, 573), (556, 555, 573, 574), (557, 556, 574, 575), (558, 550, 568, 576), (559, 558, 576, 577), (560, 559, 577, 578), (561, 560, 578, 579), (562, 561, 579, 580), (563, 562, 580, 581), (564, 563, 581, 582), (550, 588, 615, 568), (588, 587, 614, 615), (587, 586, 613, 614), (637, 585, 612, 638), (585, 584, 611, 612), (584, 583, 610, 611), (653, 631, 634, 654), (631, 632, 635, 634), (632, 633, 636, 635), (652, 628, 631, 653), (628, 629, 632, 631), (629, 630, 633, 632), (651, 625, 628, 652), (625, 626, 629, 628), (626, 627, 630, 629), (650, 622, 625, 651), (622, 623, 626, 625), (623, 624, 627, 626), (649, 619, 622, 650), (619, 620, 623, 622), (620, 621, 624, 623), (648, 616, 619, 649), (616, 617, 620, 619), (617, 618, 621, 620), (638, 612, 616, 648), (612, 611, 617, 616), (611, 610, 618, 617), (654, 634, 613, 647), (634, 635, 614, 613), (635, 636, 615, 614), (645, 646, 607, 604), (604, 607, 608, 605), (605, 608, 609, 606), (644, 645, 604, 601), (601, 604, 605, 602), (602, 605, 606, 603), (643, 644, 601, 598), (598, 601, 602, 599), (599, 602, 603, 600), (642, 643, 598, 595), (595, 598, 599, 596), (596, 599, 600, 597), (641, 642, 595, 592), (592, 595, 596, 593), (593, 596, 597, 594), (640, 641, 592, 589), (589, 592, 593, 590), (590, 593, 594, 591), (637, 640, 589, 585), (585, 589, 590, 584), (584, 590, 591, 583), (646, 639, 586, 607), (607, 586, 587, 608), (608, 587, 588, 609), (557, 548, 639, 646), (547, 551, 640, 637), (551, 552, 641, 640), (552, 553, 642, 641), (553, 554, 643, 642), (554, 555, 644, 643), (555, 556, 645, 644), (556, 557, 646, 645), (575, 654, 647, 566), (565, 638, 648, 569), (569, 648, 649, 570), (570, 649, 650, 571), (571, 650, 651, 572), (572, 651, 652, 573), (573, 652, 653, 574), (574, 653, 654, 575), (547, 637, 638, 565), (586, 639, 647, 613)])
me_cube_184.polygons.foreach_set('material_index', [0, 0, 0, 0, 0, 0, 0, 0, 0, 0, 0, 0, 0, 0, 0, 0, 0, 0, 0, 0, 0, 0, 0, 0, 0, 0, 0, 0, 0, 0, 0, 0, 0, 0, 0, 0, 0, 0, 0, 0, 0, 0, 0, 0, 0, 0, 0, 0, 0, 0, 0, 0, 0, 0, 0, 0, 0, 0, 0, 0, 0, 0, 0, 0, 0, 0, 0, 0, 0, 0, 0, 0, 0, 0, 0, 0, 0, 0, 0, 0, 0, 0, 0, 0, 0, 0, 0, 0, 0, 0, 0, 0, 0, 0, 0, 0, 0, 0, 0, 0, 0, 0, 0, 0, 0, 0, 0, 0, 0, 0, 0, 0, 0, 0, 0, 0, 0, 0, 0, 0, 0, 0, 0, 0, 0, 0, 0, 0, 0, 0, 0, 0, 0, 0, 0, 0, 0, 0, 0, 0, 0, 0, 0, 0, 0, 0, 0, 0, 0, 0, 0, 0, 0, 0, 0, 0, 0, 0, 0, 0, 0, 0, 0, 0, 0, 0, 0, 0, 0, 0, 0, 0, 0, 0, 0, 0, 0, 0, 0, 0, 0, 0, 0, 0, 0, 0, 0, 0, 0, 0, 0, 0, 0, 0, 0, 0, 0, 0, 0, 0, 0, 0, 0, 0, 0, 0, 0, 0, 0, 0, 0, 0, 0, 0, 0, 0, 0, 0, 0, 0, 0, 0, 0, 0, 0, 0, 0, 0, 0, 0, 0, 0, 0, 0, 0, 0, 0, 0, 0, 0, 0, 0, 0, 0, 0, 0, 0, 0, 0, 0, 0, 0, 0, 0, 0, 0, 0, 0, 0, 0, 0, 0, 0, 0, 0, 0, 0, 0, 0, 0, 0, 0, 0, 0, 0, 0, 0, 0, 0, 0, 0, 0, 0, 0, 0, 0, 0, 0, 0, 0, 0, 0, 0, 0, 0, 0, 0, 0, 0, 0, 0, 0, 0, 0, 0, 0, 0, 0, 0, 0, 0, 0, 0, 0, 0, 0, 0, 0, 0, 0, 0, 0, 0, 0, 0, 0, 0, 0, 0, 0, 0, 0, 0, 0, 0, 0, 0, 0, 0, 0, 0, 0, 0, 0, 0, 0, 0, 0, 0, 0, 0, 0, 0, 0, 0, 0, 0, 0, 0, 0, 1, 1, 1, 1, 1, 1, 1, 1, 1, 1, 1, 1, 1, 1, 1, 1, 1, 1, 1, 1, 1, 1, 1, 1, 1, 1, 1, 1, 1, 1, 1, 1, 1, 1, 1, 1, 1, 1, 1, 1, 1, 1, 1, 1, 1, 1, 1, 1, 1, 1, 1, 1, 1, 1, 1, 1, 1, 1, 1, 1, 1, 1, 1, 1, 1, 1, 1, 1, 1, 1, 1, 1, 1, 1, 1, 1, 1, 1, 1, 1, 1, 1, 1, 1, 1, 1, 1, 1, 1, 1, 1, 1, 1, 1, 1, 1, 1, 1, 1, 1, 1, 1, 1, 1, 1, 1, 1, 1, 1, 1, 1, 1, 1, 1, 1, 1, 1, 1, 1, 1, 1, 1, 1, 1, 1, 1, 1, 1, 1, 1, 1, 1, 1, 1, 1, 1, 1, 1, 1, 1, 1, 1, 1, 1, 1, 1, 1, 1, 1, 1, 1, 1, 1, 1, 1, 1, 1, 1, 1, 1, 1, 1, 1, 1, 1, 1, 1, 1, 1, 1, 1, 1, 2, 2, 2, 2, 2, 2, 2, 2, 2, 2, 2, 2, 2, 2, 2, 2, 2, 2, 2, 2, 2, 2, 2, 2, 2, 2, 2, 2, 2, 2, 2, 2, 2, 2, 2, 2, 2, 2, 2, 2, 2, 2, 2, 2, 2, 2, 2, 2, 2, 2, 2, 2, 2, 2, 2, 2, 2, 2, 2, 2, 2, 2, 2, 2, 2, 2, 2, 2, 2, 2, 2, 2, 2, 2, 2, 2, 2, 2, 2, 2, 2, 2, 2, 2, 2, 2, 2, 2, 2, 2, 2, 2, 2, 2, 2, 2, 2, 2, 2, 2, 2, 2, 2, 2, 2, 2])
_uv = me_cube_184.uv_layers.new(name='UVMap')
_uv.uv.foreach_set('vector', [0.6313, 0.4867, 0.6313, 0.3245, 0.6922, 0.3376, 0.6922, 0.4887, 0.5705, 0.4873, 0.5705, 0.3431, 0.6313, 0.3245, 0.6313, 0.4867, 0.8977, 0.4609, 0.8977, 0.5973, 0.8763, 0.5861, 0.8763, 0.4609, 0.8763, 0.4609, 0.8763, 0.5861, 0.8274, 0.5184, 0.8274, 0.4609, 0.8274, 0.4609, 0.8274, 0.5184, 0.8153, 0.4686, 0.8153, 0.4609, 0.7098, 0.1403, 0.7098, 9.13e-09, 0.7549, 0.03086, 0.7549, 0.1392, 0.7549, 0.1392, 0.7549, 0.03086, 0.7975, 0.06897, 0.7975, 0.1392, 0.7975, 0.1392, 0.7975, 0.06897, 0.8154, 0.07834, 0.8154, 0.1362, 0.5705, 0.7558, 0.5705, 0.8137, 0.5681, 0.8193, 0.5681, 0.7559, 0.4864, 0.571, 0.4256, 0.5731, 0.4256, 0.422, 0.4864, 0.4088, 0.5472, 0.5716, 0.4864, 0.571, 0.4864, 0.4088, 0.5472, 0.4274, 0.8154, 0.1364, 0.8367, 0.1364, 0.8367, 0.2616, 0.8154, 0.2729, 0.8367, 0.1364, 0.8856, 0.1364, 0.8856, 0.1939, 0.8367, 0.2616, 0.8856, 0.1364, 0.8977, 0.1364, 0.8977, 0.1441, 0.8856, 0.1939, 0.8152, 0.7453, 0.7701, 0.7442, 0.7701, 0.6359, 0.8152, 0.605, 0.7701, 0.7442, 0.7276, 0.7442, 0.7276, 0.674, 0.7701, 0.6359, 0.7276, 0.7442, 0.7097, 0.7412, 0.7097, 0.6834, 0.7276, 0.674, 0.2844, 0.8033, 0.2844, 0.7455, 0.2867, 0.74, 0.2867, 0.8034, 0.4215, 0.9709, 0.422, 0.9096, 0.4255, 0.9096, 0.425, 0.9709, 0.08011, 0.782, 0.08037, 0.8441, 0.07682, 0.8441, 0.07657, 0.782, 0.422, 0.9096, 0.4236, 0.8623, 0.4271, 0.8623, 0.4255, 0.9096, 0.08037, 0.8441, 0.08149, 0.8953, 0.07795, 0.8953, 0.07682, 0.8441, 0.1788, 0.8352, 0.1744, 0.6932, 0.1767, 0.6919, 0.1811, 0.8355, 0.05598, 0.782, 0.05821, 0.8, 0.05469, 0.8, 0.05247, 0.782, 0.5304, 0.8601, 0.5308, 0.9378, 0.5272, 0.9377, 0.5268, 0.8601, 0.05821, 0.8, 0.06135, 0.8805, 0.05783, 0.8805, 0.05469, 0.8, 0.06022, 0.9387, 0.05986, 0.9459, 0.05635, 0.9459, 0.05671, 0.9387, 0.05986, 0.9459, 0.05598, 0.9885, 0.05247, 0.9885, 0.05635, 0.9459, 0.06135, 0.8805, 0.06058, 0.9314, 0.05707, 0.9314, 0.05783, 0.8805, 0.4236, 0.8623, 0.42, 0.8624, 0.4179, 0.8601, 0.4235, 0.8601, 0.44, 0.9873, 0.4402, 0.9364, 0.4437, 0.9363, 0.4436, 0.9872, 0.5153, 0.967, 0.5154, 0.9135, 0.519, 0.9135, 0.5189, 0.9669, 0.4402, 0.9364, 0.44, 0.8823, 0.4436, 0.8822, 0.4437, 0.9363, 0.5154, 0.9871, 0.5153, 0.967, 0.5189, 0.9669, 0.519, 0.9871, 0.44, 0.8823, 0.44, 0.8602, 0.4436, 0.8601, 0.4436, 0.8822, 0.6781, 0.8114, 0.6781, 0.8079, 0.6826, 0.8076, 0.6826, 0.8114, 0.5678, 0.8309, 0.5678, 0.8344, 0.5643, 0.8349, 0.5643, 0.831, 0.9104, 0.2517, 0.9104, 0.3147, 0.9068, 0.3147, 0.9068, 0.2517, 0.826, 0.3186, 0.826, 0.273, 0.8295, 0.2729, 0.8295, 0.3184, 0.7715, 0.927, 0.7097, 0.9264, 0.7097, 0.8985, 0.7715, 0.8856, 0.8152, 0.9192, 0.8152, 0.8779, 0.8771, 0.8908, 0.8771, 0.9186, 0.7552, 0.3048, 0.7588, 0.3046, 0.7594, 0.3099, 0.7556, 0.3101, 0.7552, 0.3048, 0.7552, 0.2807, 0.7588, 0.2806, 0.7588, 0.3046, 0.4483, 0.7947, 0.4483, 0.7504, 0.4498, 0.7461, 0.4498, 0.7947, 0.7745, 0.2806, 0.7745, 0.311, 0.771, 0.311, 0.771, 0.2806, 0.6828, 0.8037, 0.6828, 0.8072, 0.6781, 0.8076, 0.6781, 0.8037, 0.03982, 0.8448, 0.01083, 0.8435, 0.01083, 0.7992, 0.03982, 0.7905, 0.4193, 0.7961, 0.4193, 0.8504, 0.418, 0.8557, 0.418, 0.7962, 0.4193, 0.7961, 0.4193, 0.7418, 0.4483, 0.7504, 0.4483, 0.7947, 0.4498, 0.7947, 0.4498, 0.7461, 0.4593, 0.7489, 0.4593, 0.7942, 0.009437, 0.8434, 7.716e-08, 0.843, 5.734e-08, 0.7976, 0.009437, 0.7948, 0.7813, 0.311, 0.7813, 0.3228, 0.7774, 0.3228, 0.7774, 0.311, 0.8113, 0.3034, 0.8113, 0.2956, 0.8152, 0.2954, 0.8152, 0.3032, 0.7556, 0.3194, 0.7556, 0.3101, 0.7594, 0.3099, 0.7594, 0.3192, 0.7969, 0.314, 0.7969, 0.3239, 0.793, 0.3239, 0.793, 0.314, 0.05247, 0.8454, 0.04123, 0.8449, 0.04123, 0.7854, 0.05247, 0.782, 0.4068, 0.7967, 0.4068, 0.7333, 0.418, 0.7366, 0.418, 0.7962, 0.7284, 0.3158, 0.7284, 0.3193, 0.7246, 0.3199, 0.7246, 0.316, 0.8136, 0.31, 0.8136, 0.3135, 0.8074, 0.3139, 0.8074, 0.31, 0.03982, 0.8448, 0.03982, 0.7905, 0.04123, 0.7854, 0.04123, 0.8449, 0.6781, 0.7883, 0.6781, 0.7848, 0.683, 0.7843, 0.683, 0.7882, 0.01083, 0.8435, 0.01083, 0.8878, 0.009437, 0.892, 0.009437, 0.8434, 0.5681, 0.8648, 0.5681, 0.8234, 0.5703, 0.8193, 0.5703, 0.8647, 0.2831, 0.7854, 0.2831, 0.8268, 0.2808, 0.8307, 0.2808, 0.7853, 0.5643, 0.8232, 0.5643, 0.8196, 0.5678, 0.8193, 0.5678, 0.8232, 0.982, 0.1311, 0.9864, 0.2593, 0.9841, 0.2603, 0.9797, 0.1306, 0.5154, 0.9135, 0.5153, 0.8601, 0.5189, 0.8601, 0.519, 0.9135, 0.5665, 0.5507, 0.5665, 0.691, 0.5643, 0.6926, 0.5643, 0.5507, 0.08149, 0.8953, 0.08504, 0.8953, 0.08707, 0.8973, 0.08147, 0.8973, 0.5472, 0.5716, 0.5472, 0.4274, 0.549, 0.4257, 0.549, 0.5716, 0.5308, 0.9378, 0.5304, 0.962, 0.5268, 0.962, 0.5272, 0.9377, 0.9823, 0.4424, 0.9868, 0.316, 0.989, 0.314, 0.9845, 0.4418, 0.2826, 0.5493, 0.2826, 0.6857, 0.2804, 0.6873, 0.2804, 0.5493, 0.8351, 0.308, 0.8351, 0.2907, 0.8407, 0.2907, 0.8407, 0.308, 0.7908, 0.3139, 0.7908, 0.2954, 0.7964, 0.2954, 0.7964, 0.3139, 0.8351, 0.2906, 0.8351, 0.273, 0.8407, 0.2729, 0.8407, 0.2904, 0.9782, 0.7579, 0.9626, 0.7575, 0.9626, 0.6156, 0.9782, 0.605, 0.694, 0.4887, 0.694, 0.3359, 0.7097, 0.3465, 0.7097, 0.4884, 0.805, 0.2812, 0.805, 0.2941, 0.7995, 0.2934, 0.7995, 0.2806, 0.549, 0.5716, 0.5643, 0.5716, 0.5643, 0.7096, 0.549, 0.7175, 0.9778, 0.4591, 0.9778, 0.605, 0.9626, 0.5971, 0.9626, 0.4591, 0.1797, 0.9775, 0.1832, 0.9772, 0.1855, 0.9792, 0.18, 0.9797, 0.6922, 0.4887, 0.6922, 0.3376, 0.694, 0.3359, 0.694, 0.4887, 0.8406, 0.3161, 0.8406, 0.3126, 0.843, 0.3106, 0.843, 0.3162, 0.6868, 0.7701, 0.6868, 0.7665, 0.6893, 0.7645, 0.6893, 0.7701, 0.9922, 0.2466, 0.9957, 0.2469, 0.9975, 0.2493, 0.992, 0.2489, 0.9812, 0.002556, 0.9777, 0.002849, 0.9753, 0.000928, 0.9808, 0.000464, 0.9832, 0.3158, 0.9797, 0.3156, 0.9778, 0.3132, 0.9834, 0.3136, 0.9931, 0.1235, 0.9886, 0.2464, 0.9864, 0.2485, 0.9909, 0.1243, 0.9868, 0.316, 0.9832, 0.3158, 0.9834, 0.3136, 0.989, 0.314, 0.9847, 0.002262, 0.9812, 0.002556, 0.9808, 0.000464, 0.9864, -7.354e-09, 0.9886, 0.2464, 0.9922, 0.2466, 0.992, 0.2489, 0.9864, 0.2485, 0.6868, 0.7736, 0.6868, 0.7701, 0.6893, 0.7701, 0.6893, 0.7757, 0.8406, 0.3197, 0.8406, 0.3161, 0.843, 0.3162, 0.843, 0.3218, 0.1762, 0.9778, 0.1797, 0.9775, 0.18, 0.9797, 0.1744, 0.9801, 0.8106, 0.2819, 0.8106, 0.2948, 0.805, 0.2941, 0.805, 0.2812, 0.8295, 0.2907, 0.8295, 0.2732, 0.8351, 0.273, 0.8351, 0.2906, 0.7852, 0.314, 0.7852, 0.2955, 0.7908, 0.2954, 0.7908, 0.3139, 0.8295, 0.308, 0.8295, 0.2908, 0.8351, 0.2907, 0.8351, 0.308, 0.5343, 0.9378, 0.5339, 0.9621, 0.5304, 0.962, 0.5308, 0.9378, 0.07795, 0.8953, 0.08149, 0.8953, 0.08147, 0.8973, 0.07586, 0.8973, 0.5119, 0.9135, 0.5118, 0.8601, 0.5153, 0.8601, 0.5154, 0.9135, 0.5643, 0.8267, 0.5643, 0.8232, 0.5678, 0.8232, 0.5678, 0.8271, 0.6781, 0.7919, 0.6781, 0.7883, 0.683, 0.7882, 0.683, 0.7921, 0.8136, 0.3065, 0.8136, 0.31, 0.8074, 0.31, 0.8074, 0.3062, 0.7284, 0.3122, 0.7284, 0.3158, 0.7246, 0.316, 0.7246, 0.3121, 0.8007, 0.314, 0.8007, 0.3239, 0.7969, 0.3239, 0.7969, 0.314, 0.7517, 0.3196, 0.7517, 0.3103, 0.7556, 0.3101, 0.7556, 0.3194, 0.8074, 0.3036, 0.8074, 0.2958, 0.8113, 0.2956, 0.8113, 0.3034, 0.7852, 0.311, 0.7852, 0.3228, 0.7813, 0.3228, 0.7813, 0.311, 0.6828, 0.8002, 0.6828, 0.8037, 0.6781, 0.8037, 0.6781, 0.7998, 0.7781, 0.2806, 0.7781, 0.311, 0.7745, 0.311, 0.7745, 0.2806, 0.7517, 0.3049, 0.7517, 0.2809, 0.7552, 0.2807, 0.7552, 0.3048, 0.7517, 0.3049, 0.7552, 0.3048, 0.7556, 0.3101, 0.7517, 0.3103, 0.8224, 0.3187, 0.8224, 0.2732, 0.826, 0.273, 0.826, 0.3186, 0.9139, 0.2517, 0.9139, 0.3147, 0.9104, 0.3147, 0.9104, 0.2517, 0.5678, 0.8273, 0.5678, 0.8309, 0.5643, 0.831, 0.5643, 0.8271, 0.6781, 0.8149, 0.6781, 0.8114, 0.6826, 0.8114, 0.6826, 0.8153, 0.4365, 0.8824, 0.4365, 0.8602, 0.44, 0.8602, 0.44, 0.8823, 0.5119, 0.9871, 0.5118, 0.967, 0.5153, 0.967, 0.5154, 0.9871, 0.4367, 0.9365, 0.4365, 0.8824, 0.44, 0.8823, 0.4402, 0.9364, 0.5118, 0.967, 0.5119, 0.9135, 0.5154, 0.9135, 0.5153, 0.967, 0.4365, 0.9874, 0.4367, 0.9365, 0.4402, 0.9364, 0.44, 0.9873, 0.4271, 0.8623, 0.4236, 0.8623, 0.4235, 0.8601, 0.4292, 0.8601, 0.06487, 0.8805, 0.0641, 0.9314, 0.06058, 0.9314, 0.06135, 0.8805, 0.06338, 0.9459, 0.0595, 0.9885, 0.05598, 0.9885, 0.05986, 0.9459, 0.06374, 0.9387, 0.06338, 0.9459, 0.05986, 0.9459, 0.06022, 0.9387, 0.06173, 0.8, 0.06487, 0.8805, 0.06135, 0.8805, 0.05821, 0.8, 0.5339, 0.8602, 0.5343, 0.9378, 0.5308, 0.9378, 0.5304, 0.8601, 0.0595, 0.782, 0.06173, 0.8, 0.05821, 0.8, 0.05598, 0.782, 0.08392, 0.8441, 0.08504, 0.8953, 0.08149, 0.8953, 0.08037, 0.8441, 0.4184, 0.9097, 0.42, 0.8624, 0.4236, 0.8623, 0.422, 0.9096, 0.08366, 0.782, 0.08392, 0.8441, 0.08037, 0.8441, 0.08011, 0.782, 0.4179, 0.971, 0.4184, 0.9097, 0.422, 0.9096, 0.4215, 0.9709, 0.0641, 0.9314, 0.06374, 0.9387, 0.06022, 0.9387, 0.06058, 0.9314, 0.9975, 0.0006152, 0.9931, 0.1235, 0.9909, 0.1243, 0.9954, 1.106e-08, 0.6922, 0.6398, 0.6922, 0.4887, 0.694, 0.4887, 0.694, 0.6416, 0.9778, 0.3132, 0.9778, 0.4591, 0.9626, 0.4591, 0.9626, 0.3212, 0.549, 0.4257, 0.5643, 0.4336, 0.5643, 0.5716, 0.549, 0.5716, 0.694, 0.6416, 0.694, 0.4887, 0.7097, 0.4884, 0.7097, 0.6302, 0.9782, 0.9107, 0.9626, 0.8994, 0.9626, 0.7575, 0.9782, 0.7579, 0.2826, 0.4129, 0.2826, 0.5493, 0.2804, 0.5493, 0.2804, 0.4113, 0.9778, 0.5688, 0.9823, 0.4424, 0.9845, 0.4418, 0.98, 0.5696, 0.5472, 0.7159, 0.5472, 0.5716, 0.549, 0.5716, 0.549, 0.7175, 0.5665, 0.4104, 0.5665, 0.5507, 0.5643, 0.5507, 0.5643, 0.4088, 0.9777, 0.002849, 0.982, 0.1311, 0.9797, 0.1306, 0.9753, 0.000928, 0.2831, 0.7441, 0.2831, 0.7854, 0.2808, 0.7853, 0.2808, 0.74, 0.5681, 0.9062, 0.5681, 0.8648, 0.5703, 0.8647, 0.5703, 0.91, 0.01083, 0.7992, 0.01083, 0.8435, 0.009437, 0.8434, 0.009437, 0.7948, 0.03982, 0.8991, 0.03982, 0.8448, 0.04123, 0.8449, 0.04123, 0.9044, 0.4068, 0.8601, 0.4068, 0.7967, 0.418, 0.7962, 0.418, 0.8557, 0.05247, 0.9088, 0.04123, 0.9044, 0.04123, 0.8449, 0.05247, 0.8454, 0.009437, 0.892, -1.519e-08, 0.8883, 7.716e-08, 0.843, 0.009437, 0.8434, 0.4498, 0.8433, 0.4498, 0.7947, 0.4593, 0.7942, 0.4593, 0.8396, 0.4193, 0.8504, 0.4193, 0.7961, 0.4483, 0.7947, 0.4483, 0.8391, 0.4193, 0.7418, 0.4193, 0.7961, 0.418, 0.7962, 0.418, 0.7366, 0.03982, 0.8991, 0.01083, 0.8878, 0.01083, 0.8435, 0.03982, 0.8448, 0.4483, 0.8391, 0.4483, 0.7947, 0.4498, 0.7947, 0.4498, 0.8433, 0.8152, 0.9606, 0.8152, 0.9192, 0.8771, 0.9186, 0.8771, 0.9465, 0.7715, 0.9683, 0.7097, 0.9542, 0.7097, 0.9264, 0.7715, 0.927, 0.06058, 0.9314, 0.06022, 0.9387, 0.05671, 0.9387, 0.05707, 0.9314, 0.1832, 0.9772, 0.1788, 0.8352, 0.1811, 0.8355, 0.1855, 0.9792, 0.2844, 0.8611, 0.2844, 0.8033, 0.2867, 0.8034, 0.2867, 0.8668, 0.7276, 0.8144, 0.7097, 0.799, 0.7097, 0.7412, 0.7276, 0.7442, 0.7701, 0.8525, 0.7276, 0.8144, 0.7276, 0.7442, 0.7701, 0.7442, 0.8152, 0.8856, 0.7701, 0.8525, 0.7701, 0.7442, 0.8152, 0.7453, 0.8856, 0.07896, 0.8977, 0.1287, 0.8977, 0.1364, 0.8856, 0.1364, 0.8367, 0.01124, 0.8856, 0.07896, 0.8856, 0.1364, 0.8367, 0.1364, 0.8154, -1.506e-09, 0.8367, 0.01124, 0.8367, 0.1364, 0.8154, 0.1364, 0.5472, 0.7159, 0.4864, 0.7333, 0.4864, 0.571, 0.5472, 0.5716, 0.4864, 0.7333, 0.4256, 0.7242, 0.4256, 0.5731, 0.4864, 0.571, 0.5705, 0.698, 0.5705, 0.7558, 0.5681, 0.7559, 0.5681, 0.6926, 0.7975, 0.2094, 0.7975, 0.1392, 0.8154, 0.1362, 0.8154, 0.194, 0.7549, 0.2475, 0.7549, 0.1392, 0.7975, 0.1392, 0.7975, 0.2094, 0.7098, 0.2806, 0.7098, 0.1403, 0.7549, 0.1392, 0.7549, 0.2475, 0.8274, 0.4035, 0.8274, 0.4609, 0.8153, 0.4609, 0.8153, 0.4532, 0.8763, 0.3357, 0.8763, 0.4609, 0.8274, 0.4609, 0.8274, 0.4035, 0.8977, 0.3245, 0.8977, 0.4609, 0.8763, 0.4609, 0.8763, 0.3357, 0.5705, 0.6316, 0.5705, 0.4873, 0.6313, 0.4867, 0.6313, 0.649, 0.6313, 0.649, 0.6313, 0.4867, 0.6922, 0.4887, 0.6922, 0.6398, 0.3647, 0.571, 0.3647, 0.4088, 0.4256, 0.422, 0.4256, 0.5731, 0.3038, 0.5716, 0.3038, 0.4274, 0.3647, 0.4088, 0.3647, 0.571, 0.8976, 0.7415, 0.8976, 0.8779, 0.8762, 0.8666, 0.8762, 0.7415, 0.8762, 0.7415, 0.8762, 0.8666, 0.8273, 0.7989, 0.8273, 0.7414, 0.8273, 0.7414, 0.8273, 0.7989, 0.8152, 0.7491, 0.8152, 0.7414, 0.7097, 0.4648, 0.7097, 0.3245, 0.7548, 0.3554, 0.7548, 0.4637, 0.7548, 0.4637, 0.7548, 0.3554, 0.7974, 0.3935, 0.7974, 0.4637, 0.7974, 0.4637, 0.7974, 0.3935, 0.8153, 0.4029, 0.8153, 0.4607, 0.4067, 0.7966, 0.4067, 0.8544, 0.4044, 0.8601, 0.4044, 0.7967, 0.6489, 0.1622, 0.588, 0.1643, 0.588, 0.01316, 0.6489, 1.361e-09, 0.7098, 0.1628, 0.6489, 0.1622, 0.6489, 1.361e-09, 0.7098, 0.01856, 0.1979, 0.5478, 0.2193, 0.5478, 0.2193, 0.6729, 0.1979, 0.6842, 0.2193, 0.5478, 0.2683, 0.5478, 0.2683, 0.6052, 0.2193, 0.6729, 0.2683, 0.5478, 0.2804, 0.5478, 0.2804, 0.5555, 0.2683, 0.6052, 0.1979, 0.5516, 0.1528, 0.5505, 0.1528, 0.4422, 0.1979, 0.4113, 0.1528, 0.5505, 0.1102, 0.5505, 0.1102, 0.4803, 0.1528, 0.4422, 0.1102, 0.5505, 0.09228, 0.5475, 0.09228, 0.4897, 0.1102, 0.4803, 0.5643, 0.7558, 0.5643, 0.698, 0.5667, 0.6926, 0.5667, 0.7559, 0.4104, 0.8602, 0.4103, 0.9216, 0.4068, 0.9215, 0.4069, 0.8601, 0.6816, 0.7644, 0.6818, 0.7023, 0.6853, 0.7023, 0.6852, 0.7644, 0.4103, 0.9216, 0.4125, 0.9691, 0.4089, 0.969, 0.4068, 0.9215, 0.6818, 0.7023, 0.6837, 0.651, 0.6873, 0.651, 0.6853, 0.7023, 0.588, 0.1643, 0.588, 0.3154, 0.5862, 0.3171, 0.5862, 0.1643, 0.0684, 0.9885, 0.07003, 0.9705, 0.07356, 0.9705, 0.07194, 0.9885, 0.5233, 0.8602, 0.5225, 0.9377, 0.519, 0.9378, 0.5197, 0.8603, 0.07003, 0.9705, 0.07232, 0.89, 0.07586, 0.89, 0.07356, 0.9705, 0.0715, 0.8319, 0.07124, 0.8246, 0.07477, 0.8246, 0.07503, 0.8319, 0.07124, 0.8246, 0.0684, 0.782, 0.07194, 0.782, 0.07477, 0.8246, 0.07232, 0.89, 0.07176, 0.8391, 0.0753, 0.8391, 0.07586, 0.89, 0.4125, 0.9691, 0.416, 0.9692, 0.4179, 0.9715, 0.4124, 0.9713, 0.6928, 0.6492, 0.6933, 0.7004, 0.6898, 0.7001, 0.6893, 0.649, 0.4329, 0.9669, 0.4327, 0.9135, 0.4362, 0.9135, 0.4365, 0.967, 0.6933, 0.7004, 0.6929, 0.7547, 0.6894, 0.7544, 0.6898, 0.7001, 0.4327, 0.987, 0.4329, 0.9669, 0.4365, 0.967, 0.4362, 0.9871, 0.6929, 0.7547, 0.6928, 0.7769, 0.6893, 0.7767, 0.6894, 0.7544, 0.8106, 0.2844, 0.8106, 0.2809, 0.8151, 0.2806, 0.8151, 0.2844, 0.2842, 0.8343, 0.2842, 0.8378, 0.2808, 0.8384, 0.2808, 0.8346, 0.9175, 0.3147, 0.9175, 0.2517, 0.921, 0.2517, 0.921, 0.3147, 0.8189, 0.2731, 0.8189, 0.319, 0.8154, 0.3187, 0.8154, 0.2729, 0.5118, 0.9014, 0.4499, 0.9009, 0.4499, 0.873, 0.5118, 0.8601, 0.8976, 0.898, 0.8976, 0.8567, 0.9595, 0.8696, 0.9595, 0.8975, 0.7471, 0.2956, 0.7436, 0.2953, 0.744, 0.29, 0.7478, 0.2903, 0.7471, 0.2956, 0.7481, 0.3199, 0.7446, 0.3196, 0.7436, 0.2953, 0.5009, 0.7948, 0.5009, 0.7504, 0.5023, 0.7461, 0.5023, 0.7947, 0.7816, 0.311, 0.7816, 0.2806, 0.7852, 0.2806, 0.7852, 0.311, 0.813, 0.3178, 0.813, 0.3213, 0.8084, 0.3217, 0.8084, 0.3178, 0.5517, 0.7961, 0.5227, 0.7948, 0.5227, 0.7504, 0.5517, 0.7418, 0.4719, 0.7961, 0.4719, 0.8504, 0.4705, 0.8557, 0.4705, 0.7962, 0.4719, 0.7961, 0.4719, 0.7418, 0.5009, 0.7504, 0.5009, 0.7948, 0.5023, 0.7947, 0.5023, 0.7461, 0.5118, 0.7489, 0.5118, 0.7943, 0.5212, 0.7947, 0.5118, 0.7943, 0.5118, 0.7489, 0.5212, 0.7461, 0.682, 0.7763, 0.682, 0.7645, 0.6858, 0.7645, 0.6858, 0.7763, 0.8046, 0.3145, 0.8046, 0.3224, 0.8007, 0.3219, 0.8007, 0.314, 0.7475, 0.2809, 0.7478, 0.2903, 0.744, 0.29, 0.7436, 0.2806, 0.7891, 0.3239, 0.7891, 0.314, 0.793, 0.314, 0.793, 0.3239, 0.5643, 0.7967, 0.553, 0.7962, 0.553, 0.7366, 0.5643, 0.7333, 0.4593, 0.7967, 0.4593, 0.7333, 0.4705, 0.7366, 0.4705, 0.7962, 0.7284, 0.3086, 0.7284, 0.3121, 0.7246, 0.3119, 0.7246, 0.308, 0.7771, 0.3149, 0.7771, 0.3184, 0.771, 0.3187, 0.771, 0.3149, 0.5517, 0.7961, 0.5517, 0.7418, 0.553, 0.7366, 0.553, 0.7962, 0.6781, 0.7956, 0.6781, 0.7921, 0.683, 0.7921, 0.683, 0.7959, 0.5227, 0.7948, 0.5227, 0.8391, 0.5212, 0.8433, 0.5212, 0.7947, 0.08997, 0.8275, 0.08997, 0.7861, 0.09228, 0.782, 0.09228, 0.8274, 0.0893, 0.8275, 0.0893, 0.8688, 0.08707, 0.8727, 0.08707, 0.8274, 0.6802, 0.8305, 0.6802, 0.827, 0.6837, 0.8265, 0.6837, 0.8304, 0.2845, 0.5493, 0.2845, 0.4129, 0.2867, 0.4113, 0.2867, 0.5493, 0.4327, 0.9135, 0.4329, 0.8601, 0.4365, 0.8602, 0.4362, 0.9135, 0.9957, 0.4395, 1.0, 0.5624, 0.9976, 0.5632, 0.9933, 0.4389, 0.6837, 0.651, 0.6802, 0.651, 0.6781, 0.649, 0.6837, 0.649, 0.9826, 0.7324, 0.9782, 0.606, 0.9805, 0.605, 0.9849, 0.7328, 0.5225, 0.9377, 0.5233, 0.962, 0.5197, 0.962, 0.519, 0.9378, 0.3038, 0.5716, 0.3038, 0.7159, 0.302, 0.7175, 0.302, 0.5716, 0.1912, 0.8229, 0.1956, 0.6946, 0.1979, 0.6927, 0.1935, 0.8224, 0.8463, 0.2729, 0.8463, 0.2901, 0.8407, 0.2901, 0.8407, 0.2729, 0.765, 0.3181, 0.765, 0.2996, 0.7706, 0.2997, 0.7706, 0.3182, 0.8019, 0.2958, 0.8019, 0.3135, 0.7964, 0.313, 0.7964, 0.2954, 0.5862, 0.1643, 0.5705, 0.1639, 0.5705, 0.02204, 0.5862, 0.01145, 0.9596, 0.1528, 0.9596, 5.467e-09, 0.9753, 0.01059, 0.9753, 0.1525, 0.8351, 0.3213, 0.8351, 0.3085, 0.8406, 0.308, 0.8406, 0.3208, 0.2651, 0.8301, 0.2804, 0.8301, 0.2804, 0.9681, 0.2651, 0.976, 0.302, 0.5716, 0.302, 0.7175, 0.2867, 0.7096, 0.2867, 0.5716, 0.7044, 0.9345, 0.7079, 0.9348, 0.7097, 0.937, 0.7041, 0.9366, 0.7053, 0.7922, 0.7008, 0.9343, 0.6986, 0.9363, 0.703, 0.7926, 0.8407, 0.2964, 0.8407, 0.2928, 0.8431, 0.2907, 0.8431, 0.2963, 0.6802, 0.8209, 0.6802, 0.8173, 0.6826, 0.8153, 0.6826, 0.8209, 0.9949, 0.3162, 0.9915, 0.3167, 0.989, 0.3146, 0.9945, 0.3139, 0.1921, 0.6944, 0.1886, 0.6941, 0.1868, 0.6919, 0.1924, 0.6923, 0.9834, 0.8592, 0.9869, 0.8587, 0.9892, 0.8607, 0.9837, 0.8613, 0.5683, 0.5507, 0.5683, 0.4104, 0.5705, 0.4088, 0.5705, 0.5507, 0.9799, 0.8596, 0.9834, 0.8592, 0.9837, 0.8613, 0.9782, 0.862, 0.1956, 0.6946, 0.1921, 0.6944, 0.1924, 0.6923, 0.1979, 0.6927, 0.9984, 0.3158, 0.9949, 0.3162, 0.9945, 0.3139, 1.0, 0.3132, 0.6802, 0.8244, 0.6802, 0.8209, 0.6826, 0.8209, 0.6826, 0.8265, 0.8407, 0.2999, 0.8407, 0.2964, 0.8431, 0.2963, 0.8431, 0.3019, 0.7008, 0.9343, 0.7044, 0.9345, 0.7041, 0.9366, 0.6986, 0.9363, 0.8295, 0.3218, 0.8295, 0.309, 0.8351, 0.3085, 0.8351, 0.3213, 0.8074, 0.2962, 0.8074, 0.3139, 0.8019, 0.3135, 0.8019, 0.2958, 0.7594, 0.318, 0.7594, 0.2996, 0.765, 0.2996, 0.765, 0.3181, 0.8519, 0.2729, 0.8519, 0.2902, 0.8463, 0.2901, 0.8463, 0.2729, 0.5261, 0.9376, 0.5268, 0.9619, 0.5233, 0.962, 0.5225, 0.9377, 0.6873, 0.651, 0.6837, 0.651, 0.6837, 0.649, 0.6893, 0.649, 0.4292, 0.9134, 0.4294, 0.8601, 0.4329, 0.8601, 0.4327, 0.9135, 0.6802, 0.8341, 0.6802, 0.8305, 0.6837, 0.8304, 0.6837, 0.8343, 0.6781, 0.7992, 0.6781, 0.7956, 0.683, 0.7959, 0.683, 0.7998, 0.7771, 0.3114, 0.7771, 0.3149, 0.771, 0.3149, 0.771, 0.311, 0.7284, 0.3051, 0.7284, 0.3086, 0.7246, 0.308, 0.7246, 0.3042, 0.7852, 0.3239, 0.7852, 0.314, 0.7891, 0.314, 0.7891, 0.3239, 0.7513, 0.2813, 0.7517, 0.2907, 0.7478, 0.2903, 0.7475, 0.2809, 0.8084, 0.315, 0.8084, 0.3229, 0.8046, 0.3224, 0.8046, 0.3145, 0.6781, 0.7763, 0.6781, 0.7645, 0.682, 0.7645, 0.682, 0.7763, 0.813, 0.3143, 0.813, 0.3178, 0.8084, 0.3178, 0.8084, 0.314, 0.7781, 0.311, 0.7781, 0.2806, 0.7816, 0.2806, 0.7816, 0.311, 0.7506, 0.2959, 0.7516, 0.3203, 0.7481, 0.3199, 0.7471, 0.2956, 0.7506, 0.2959, 0.7471, 0.2956, 0.7478, 0.2903, 0.7517, 0.2907, 0.8224, 0.2734, 0.8224, 0.3193, 0.8189, 0.319, 0.8189, 0.2731, 0.9139, 0.3147, 0.9139, 0.2517, 0.9175, 0.2517, 0.9175, 0.3147, 0.2842, 0.8308, 0.2842, 0.8343, 0.2808, 0.8346, 0.2808, 0.8307, 0.8106, 0.288, 0.8106, 0.2844, 0.8151, 0.2844, 0.8151, 0.2883, 0.6964, 0.7549, 0.6963, 0.7771, 0.6928, 0.7769, 0.6929, 0.7547, 0.4292, 0.987, 0.4294, 0.9668, 0.4329, 0.9669, 0.4327, 0.987, 0.6968, 0.7006, 0.6964, 0.7549, 0.6929, 0.7547, 0.6933, 0.7004, 0.4294, 0.9668, 0.4292, 0.9134, 0.4327, 0.9135, 0.4329, 0.9669, 0.6963, 0.6494, 0.6968, 0.7006, 0.6933, 0.7004, 0.6928, 0.6492, 0.4089, 0.969, 0.4125, 0.9691, 0.4124, 0.9713, 0.4068, 0.9712, 0.06879, 0.89, 0.06823, 0.8391, 0.07176, 0.8391, 0.07232, 0.89, 0.0677, 0.8246, 0.06487, 0.782, 0.0684, 0.782, 0.07124, 0.8246, 0.06797, 0.8319, 0.0677, 0.8246, 0.07124, 0.8246, 0.0715, 0.8319, 0.0665, 0.9705, 0.06879, 0.89, 0.07232, 0.89, 0.07003, 0.9705, 0.5268, 0.8601, 0.5261, 0.9376, 0.5225, 0.9377, 0.5233, 0.8602, 0.06487, 0.9885, 0.0665, 0.9705, 0.07003, 0.9705, 0.0684, 0.9885, 0.6782, 0.7023, 0.6802, 0.651, 0.6837, 0.651, 0.6818, 0.7023, 0.4138, 0.9217, 0.416, 0.9692, 0.4125, 0.9691, 0.4103, 0.9216, 0.6781, 0.7645, 0.6782, 0.7023, 0.6818, 0.7023, 0.6816, 0.7644, 0.414, 0.8603, 0.4138, 0.9217, 0.4103, 0.9216, 0.4104, 0.8602, 0.06823, 0.8391, 0.06797, 0.8319, 0.0715, 0.8319, 0.07176, 0.8391, 0.5683, 0.691, 0.5683, 0.5507, 0.5705, 0.5507, 0.5705, 0.6926, 0.7097, 0.6502, 0.7053, 0.7922, 0.703, 0.7926, 0.7075, 0.649, 0.302, 0.4257, 0.302, 0.5716, 0.2867, 0.5716, 0.2867, 0.4336, 0.2651, 0.6842, 0.2804, 0.6921, 0.2804, 0.8301, 0.2651, 0.8301, 0.9596, 0.3057, 0.9596, 0.1528, 0.9753, 0.1525, 0.9753, 0.2943, 0.5862, 0.3171, 0.5705, 0.3058, 0.5705, 0.1639, 0.5862, 0.1643, 0.1868, 0.9511, 0.1912, 0.8229, 0.1935, 0.8224, 0.189, 0.952, 0.3038, 0.4274, 0.3038, 0.5716, 0.302, 0.5716, 0.302, 0.4257, 0.9869, 0.8587, 0.9826, 0.7324, 0.9849, 0.7328, 0.9892, 0.8607, 0.9915, 0.3167, 0.9957, 0.4395, 0.9933, 0.4389, 0.989, 0.3146, 0.2845, 0.6857, 0.2845, 0.5493, 0.2867, 0.5493, 0.2867, 0.6873, 0.0893, 0.7861, 0.0893, 0.8275, 0.08707, 0.8274, 0.08707, 0.782, 0.08997, 0.8688, 0.08997, 0.8275, 0.09228, 0.8274, 0.09228, 0.8727, 0.5227, 0.7504, 0.5227, 0.7948, 0.5212, 0.7947, 0.5212, 0.7461, 0.5517, 0.8504, 0.5517, 0.7961, 0.553, 0.7962, 0.553, 0.8557, 0.4593, 0.8601, 0.4593, 0.7967, 0.4705, 0.7962, 0.4705, 0.8557, 0.5643, 0.8601, 0.553, 0.8557, 0.553, 0.7962, 0.5643, 0.7967, 0.5212, 0.8433, 0.5118, 0.8396, 0.5118, 0.7943, 0.5212, 0.7947, 0.5023, 0.8433, 0.5023, 0.7947, 0.5118, 0.7943, 0.5118, 0.8396, 0.4719, 0.8504, 0.4719, 0.7961, 0.5009, 0.7948, 0.5009, 0.8391, 0.4719, 0.7418, 0.4719, 0.7961, 0.4705, 0.7962, 0.4705, 0.7366, 0.5517, 0.8504, 0.5227, 0.8391, 0.5227, 0.7948, 0.5517, 0.7961, 0.5009, 0.8391, 0.5009, 0.7948, 0.5023, 0.7947, 0.5023, 0.8433, 0.8976, 0.9394, 0.8976, 0.898, 0.9595, 0.8975, 0.9595, 0.9253, 0.5118, 0.9428, 0.4499, 0.9287, 0.4499, 0.9009, 0.5118, 0.9014, 0.07176, 0.8391, 0.0715, 0.8319, 0.07503, 0.8319, 0.0753, 0.8391, 0.588, 0.01316, 0.588, 0.1643, 0.5862, 0.1643, 0.5862, 0.01145, 0.5643, 0.8137, 0.5643, 0.7558, 0.5667, 0.7559, 0.5667, 0.8193, 0.1102, 0.6207, 0.09228, 0.6054, 0.09228, 0.5475, 0.1102, 0.5505, 0.1528, 0.6589, 0.1102, 0.6207, 0.1102, 0.5505, 0.1528, 0.5505, 0.1979, 0.6919, 0.1528, 0.6589, 0.1528, 0.5505, 0.1979, 0.5516, 0.2683, 0.4903, 0.2804, 0.5401, 0.2804, 0.5478, 0.2683, 0.5478, 0.2193, 0.4226, 0.2683, 0.4903, 0.2683, 0.5478, 0.2193, 0.5478, 0.1979, 0.4113, 0.2193, 0.4226, 0.2193, 0.5478, 0.1979, 0.5478, 0.7098, 0.3071, 0.6489, 0.3245, 0.6489, 0.1622, 0.7098, 0.1628, 0.6489, 0.3245, 0.588, 0.3154, 0.588, 0.1643, 0.6489, 0.1622, 0.4067, 0.7388, 0.4067, 0.7966, 0.4044, 0.7967, 0.4044, 0.7333, 0.7974, 0.5339, 0.7974, 0.4637, 0.8153, 0.4607, 0.8153, 0.5185, 0.7548, 0.572, 0.7548, 0.4637, 0.7974, 0.4637, 0.7974, 0.5339, 0.7097, 0.605, 0.7097, 0.4648, 0.7548, 0.4637, 0.7548, 0.572, 0.8273, 0.684, 0.8273, 0.7414, 0.8152, 0.7414, 0.8152, 0.7337, 0.8762, 0.6163, 0.8762, 0.7415, 0.8273, 0.7414, 0.8273, 0.684, 0.8976, 0.605, 0.8976, 0.7415, 0.8762, 0.7415, 0.8762, 0.6163, 0.3038, 0.7159, 0.3038, 0.5716, 0.3647, 0.571, 0.3647, 0.7333, 0.3647, 0.7333, 0.3647, 0.571, 0.4256, 0.5731, 0.4256, 0.7242, 0.5949, 0.8606, 0.5886, 0.8608, 0.5733, 0.8561, 0.5878, 0.8561, 0.6695, 0.8709, 0.6727, 0.8707, 0.6735, 0.8926, 0.67, 0.8927, 0.6692, 0.9142, 0.672, 0.9141, 0.6692, 0.935, 0.6675, 0.935, 0.7136, 0.3064, 0.7101, 0.3065, 0.7098, 0.3044, 0.7135, 0.3044, 0.5985, 0.8712, 0.5981, 0.8928, 0.5946, 0.8929, 0.5954, 0.8713, 0.5989, 0.9146, 0.6006, 0.9359, 0.5989, 0.9359, 0.5961, 0.9148, 0.7927, 0.2912, 0.7964, 0.2942, 0.7852, 0.2954, 0.7852, 0.2917, 0.5933, 0.8715, 0.5908, 0.8635, 0.5935, 0.8632, 0.5954, 0.8713, 0.6112, 0.8715, 0.6123, 0.8932, 0.6099, 0.8929, 0.6091, 0.8713, 0.681, 0.7803, 0.6789, 0.7834, 0.6781, 0.7824, 0.6781, 0.7809, 0.5942, 0.9149, 0.5922, 0.8932, 0.5946, 0.8929, 0.5961, 0.9148, 0.6103, 0.9149, 0.6063, 0.9361, 0.6056, 0.9359, 0.6084, 0.9148, 0.2831, 0.458, 0.2831, 0.4729, 0.2826, 0.4749, 0.2826, 0.459, 0.681, 0.8487, 0.6962, 0.8487, 0.6947, 0.8561, 0.6803, 0.8562, 0.5871, 0.8483, 0.5878, 0.8561, 0.5733, 0.8561, 0.5719, 0.8483, 0.7652, 0.2853, 0.7594, 0.2862, 0.7594, 0.2825, 0.7652, 0.2806, 0.7241, 0.2883, 0.723, 0.2806, 0.7267, 0.2806, 0.7288, 0.2883, 0.284, 0.4282, 0.284, 0.4133, 0.2845, 0.4113, 0.2845, 0.4272, 0.7399, 0.3208, 0.7434, 0.3208, 0.7436, 0.3224, 0.7399, 0.3224, 0.6584, 0.8608, 0.6522, 0.8606, 0.6369, 0.8561, 0.6513, 0.8562, 0.732, 0.2927, 0.7288, 0.2962, 0.7288, 0.2806, 0.7325, 0.2808, 0.739, 0.2932, 0.7356, 0.2917, 0.7362, 0.281, 0.7399, 0.2812, 0.7327, 0.3208, 0.7363, 0.3208, 0.7362, 0.3224, 0.7325, 0.3224, 0.7145, 0.2883, 0.7156, 0.2806, 0.7193, 0.2806, 0.7193, 0.2883, 0.7652, 0.2948, 0.7594, 0.2936, 0.7594, 0.2899, 0.7652, 0.2901, 0.2855, 0.7238, 0.284, 0.7396, 0.2829, 0.74, 0.2834, 0.7242, 0.9007, 0.3015, 0.9003, 0.2804, 0.9033, 0.2801, 0.9029, 0.3013, 0.681, 0.7803, 0.681, 0.784, 0.6798, 0.7843, 0.2865, 0.6873, 0.2867, 0.7064, 0.2838, 0.7068, 0.2841, 0.6877, 0.9012, 0.2603, 0.9007, 0.2519, 0.9038, 0.2517, 0.9036, 0.2601, 0.7227, 0.3042, 0.7192, 0.3037, 0.7193, 0.296, 0.723, 0.296, 0.7207, 0.3063, 0.7172, 0.3063, 0.7172, 0.3043, 0.7209, 0.3042, 0.6732, 0.8608, 0.6658, 0.8609, 0.6658, 0.8562, 0.6803, 0.8562, 0.284, 0.458, 0.284, 0.4431, 0.2845, 0.4431, 0.2845, 0.459, 0.6174, 0.8483, 0.6167, 0.8561, 0.6023, 0.8561, 0.6023, 0.8483, 0.6506, 0.8487, 0.6658, 0.8487, 0.6658, 0.8562, 0.6513, 0.8562, 0.2831, 0.4282, 0.2831, 0.4431, 0.2826, 0.4431, 0.2826, 0.4272, 0.681, 0.7803, 0.6781, 0.7793, 0.6789, 0.7781, 0.6056, 0.9146, 0.6039, 0.9359, 0.6023, 0.9359, 0.6023, 0.9146, 0.606, 0.8712, 0.6064, 0.8928, 0.6023, 0.8927, 0.6023, 0.8711, 0.6625, 0.9142, 0.6658, 0.9143, 0.6658, 0.9351, 0.6642, 0.935, 0.6621, 0.8709, 0.6658, 0.8709, 0.6658, 0.8928, 0.6617, 0.8927, 0.6096, 0.8606, 0.6023, 0.8605, 0.6023, 0.8561, 0.6167, 0.8561, 0.6159, 0.8608, 0.6096, 0.8606, 0.6167, 0.8561, 0.6312, 0.8561, 0.611, 0.8632, 0.607, 0.8631, 0.6096, 0.8606, 0.6159, 0.8608, 0.607, 0.8631, 0.6023, 0.863, 0.6023, 0.8605, 0.6096, 0.8606, 0.659, 0.8707, 0.6621, 0.8709, 0.6617, 0.8927, 0.6581, 0.8926, 0.6571, 0.8629, 0.6611, 0.8631, 0.6621, 0.8709, 0.659, 0.8707, 0.6611, 0.8631, 0.6658, 0.8631, 0.6658, 0.8709, 0.6621, 0.8709, 0.6597, 0.9141, 0.6625, 0.9142, 0.6642, 0.935, 0.6625, 0.935, 0.6581, 0.8926, 0.6617, 0.8927, 0.6625, 0.9142, 0.6597, 0.9141, 0.6617, 0.8927, 0.6658, 0.8928, 0.6658, 0.9143, 0.6625, 0.9142, 0.607, 0.8631, 0.606, 0.8712, 0.6023, 0.8711, 0.6023, 0.863, 0.611, 0.8632, 0.6091, 0.8713, 0.606, 0.8712, 0.607, 0.8631, 0.6091, 0.8713, 0.6099, 0.8929, 0.6064, 0.8928, 0.606, 0.8712, 0.6064, 0.8928, 0.6056, 0.9146, 0.6023, 0.9146, 0.6023, 0.8927, 0.6099, 0.8929, 0.6084, 0.9148, 0.6056, 0.9146, 0.6064, 0.8928, 0.6084, 0.9148, 0.6056, 0.9359, 0.6039, 0.9359, 0.6056, 0.9146, 0.681, 0.7765, 0.681, 0.7803, 0.6789, 0.7781, 0.6798, 0.7768, 0.6823, 0.7763, 0.681, 0.7803, 0.681, 0.7765, 0.2831, 0.4133, 0.2831, 0.4282, 0.2826, 0.4272, 0.2826, 0.4113, 0.2836, 0.4153, 0.2836, 0.4292, 0.2831, 0.4282, 0.2831, 0.4133, 0.2836, 0.4292, 0.2836, 0.4431, 0.2831, 0.4431, 0.2831, 0.4282, 0.6355, 0.8487, 0.6506, 0.8487, 0.6513, 0.8562, 0.6369, 0.8561, 0.634, 0.8408, 0.6499, 0.8408, 0.6506, 0.8487, 0.6355, 0.8487, 0.6499, 0.8408, 0.6658, 0.8408, 0.6658, 0.8487, 0.6506, 0.8487, 0.6181, 0.8408, 0.6174, 0.8483, 0.6023, 0.8483, 0.6023, 0.8408, 0.634, 0.8408, 0.6326, 0.8483, 0.6174, 0.8483, 0.6181, 0.8408, 0.6326, 0.8483, 0.6312, 0.8561, 0.6167, 0.8561, 0.6174, 0.8483, 0.284, 0.4729, 0.284, 0.458, 0.2845, 0.459, 0.2845, 0.4749, 0.7106, 0.3085, 0.7102, 0.3216, 0.7098, 0.3205, 0.7101, 0.3065, 0.2836, 0.457, 0.2836, 0.4431, 0.284, 0.4431, 0.284, 0.458, 0.6794, 0.8606, 0.6732, 0.8608, 0.6803, 0.8562, 0.6947, 0.8561, 0.6745, 0.8629, 0.6705, 0.8631, 0.6732, 0.8608, 0.6794, 0.8606, 0.6705, 0.8631, 0.6658, 0.8631, 0.6658, 0.8609, 0.6732, 0.8608, 0.6831, 0.7772, 0.681, 0.7803, 0.6823, 0.7763, 0.684, 0.7781, 0.684, 0.7797, 0.681, 0.7803, 0.6831, 0.7772, 0.684, 0.7797, 0.684, 0.7812, 0.681, 0.7803, 0.7243, 0.3062, 0.7207, 0.3063, 0.7209, 0.3042, 0.7246, 0.3042, 0.7238, 0.3082, 0.7205, 0.3083, 0.7207, 0.3063, 0.7243, 0.3062, 0.7205, 0.3083, 0.7172, 0.3083, 0.7172, 0.3063, 0.7207, 0.3063, 0.7964, 0.2811, 0.7927, 0.2841, 0.7852, 0.2843, 0.7852, 0.2806, 0.7995, 0.2818, 0.7972, 0.2845, 0.7927, 0.2841, 0.7964, 0.2811, 0.7972, 0.2845, 0.7964, 0.2875, 0.7915, 0.2877, 0.7927, 0.2841, 0.9003, 0.2804, 0.9012, 0.2603, 0.9036, 0.2601, 0.9033, 0.2801, 0.6735, 0.8926, 0.6727, 0.8707, 0.6748, 0.8705, 0.6759, 0.8923, 0.899, 0.261, 0.898, 0.2528, 0.9007, 0.2519, 0.9012, 0.2603, 0.7382, 0.2999, 0.737, 0.3058, 0.7346, 0.305, 0.7352, 0.2989, 0.6571, 0.8629, 0.659, 0.8707, 0.6569, 0.8705, 0.6544, 0.8627, 0.659, 0.8707, 0.6581, 0.8926, 0.6558, 0.8923, 0.6569, 0.8705, 0.684, 0.7812, 0.6831, 0.7825, 0.681, 0.7803, 0.6831, 0.7825, 0.6823, 0.7838, 0.681, 0.784, 0.681, 0.7803, 0.9014, 0.3227, 0.9007, 0.3015, 0.9029, 0.3013, 0.9025, 0.3225, 0.9002, 0.3229, 0.8988, 0.3021, 0.9007, 0.3015, 0.9014, 0.3227, 0.8988, 0.3021, 0.8977, 0.2811, 0.9003, 0.2804, 0.9007, 0.3015, 0.2867, 0.7064, 0.2855, 0.7238, 0.2834, 0.7242, 0.2838, 0.7068, 0.6581, 0.8926, 0.6597, 0.9141, 0.6578, 0.9139, 0.6558, 0.8923, 0.6597, 0.9141, 0.6625, 0.935, 0.6618, 0.9349, 0.6578, 0.9139, 0.771, 0.2939, 0.7652, 0.2948, 0.7652, 0.2901, 0.771, 0.2902, 0.771, 0.2976, 0.7652, 0.2996, 0.7652, 0.2948, 0.771, 0.2939, 0.7652, 0.2996, 0.7594, 0.2973, 0.7594, 0.2936, 0.7652, 0.2948, 0.7156, 0.296, 0.7145, 0.2883, 0.7193, 0.2883, 0.7193, 0.296, 0.7119, 0.296, 0.7098, 0.2883, 0.7145, 0.2883, 0.7156, 0.296, 0.7098, 0.2883, 0.7119, 0.2806, 0.7156, 0.2806, 0.7145, 0.2883, 0.7292, 0.3208, 0.7327, 0.3208, 0.7325, 0.3224, 0.7288, 0.3224, 0.7298, 0.3191, 0.7331, 0.3191, 0.7327, 0.3208, 0.7292, 0.3208, 0.7331, 0.3191, 0.7364, 0.3191, 0.7363, 0.3208, 0.7327, 0.3208, 0.7419, 0.297, 0.739, 0.2932, 0.7399, 0.2812, 0.7436, 0.2815, 0.7407, 0.3024, 0.7382, 0.2999, 0.739, 0.2932, 0.7419, 0.297, 0.7382, 0.2999, 0.7352, 0.2989, 0.7356, 0.2917, 0.739, 0.2932, 0.7356, 0.2917, 0.732, 0.2927, 0.7325, 0.2808, 0.7362, 0.281, 0.7352, 0.2989, 0.732, 0.2995, 0.732, 0.2927, 0.7356, 0.2917, 0.732, 0.2995, 0.7293, 0.3017, 0.7288, 0.2962, 0.732, 0.2927, 0.6658, 0.8609, 0.6584, 0.8608, 0.6513, 0.8562, 0.6658, 0.8562, 0.6658, 0.8631, 0.6611, 0.8631, 0.6584, 0.8608, 0.6658, 0.8609, 0.7423, 0.306, 0.7407, 0.3024, 0.7419, 0.297, 0.7436, 0.3026, 0.7363, 0.3208, 0.7399, 0.3208, 0.7399, 0.3224, 0.7362, 0.3224, 0.7364, 0.3191, 0.7397, 0.3191, 0.7399, 0.3208, 0.7363, 0.3208, 0.7397, 0.3191, 0.7431, 0.3191, 0.7434, 0.3208, 0.7399, 0.3208, 0.284, 0.4431, 0.284, 0.4282, 0.2845, 0.4272, 0.2845, 0.4431, 0.2836, 0.4431, 0.2836, 0.4292, 0.284, 0.4282, 0.284, 0.4431, 0.7302, 0.306, 0.7298, 0.3191, 0.7292, 0.3208, 0.7297, 0.3068, 0.723, 0.296, 0.7241, 0.2883, 0.7288, 0.2883, 0.7267, 0.296, 0.7193, 0.296, 0.7193, 0.2883, 0.7241, 0.2883, 0.723, 0.296, 0.7193, 0.2883, 0.7193, 0.2806, 0.723, 0.2806, 0.7241, 0.2883, 0.771, 0.2865, 0.7652, 0.2853, 0.7652, 0.2806, 0.771, 0.2828, 0.771, 0.2902, 0.7652, 0.2901, 0.7652, 0.2853, 0.771, 0.2865, 0.7652, 0.2901, 0.7594, 0.2899, 0.7594, 0.2862, 0.7652, 0.2853, 0.5864, 0.8408, 0.5871, 0.8483, 0.5719, 0.8483, 0.5705, 0.8408, 0.6023, 0.8408, 0.6023, 0.8483, 0.5871, 0.8483, 0.5864, 0.8408, 0.6023, 0.8483, 0.6023, 0.8561, 0.5878, 0.8561, 0.5871, 0.8483, 0.6658, 0.8487, 0.681, 0.8487, 0.6803, 0.8562, 0.6658, 0.8562, 0.6658, 0.8408, 0.6817, 0.8408, 0.681, 0.8487, 0.6658, 0.8487, 0.6817, 0.8408, 0.6976, 0.8408, 0.6962, 0.8487, 0.681, 0.8487, 0.2831, 0.4431, 0.2831, 0.458, 0.2826, 0.459, 0.2826, 0.4431, 0.2836, 0.4431, 0.2836, 0.457, 0.2831, 0.458, 0.2831, 0.4431, 0.2836, 0.457, 0.2836, 0.471, 0.2831, 0.4729, 0.2831, 0.458, 0.6123, 0.8932, 0.6103, 0.9149, 0.6084, 0.9148, 0.6099, 0.8929, 0.2838, 0.7068, 0.2834, 0.7242, 0.2812, 0.7238, 0.2808, 0.7064, 0.2834, 0.7242, 0.2829, 0.74, 0.2818, 0.7396, 0.2812, 0.7238, 0.9036, 0.3228, 0.9051, 0.3016, 0.9068, 0.3023, 0.9046, 0.323, 0.9025, 0.3225, 0.9029, 0.3013, 0.9051, 0.3016, 0.9036, 0.3228, 0.9029, 0.3013, 0.9033, 0.2801, 0.9062, 0.2805, 0.9051, 0.3016, 0.681, 0.7803, 0.6781, 0.7809, 0.6781, 0.7793, 0.681, 0.7803, 0.6798, 0.7843, 0.6789, 0.7834, 0.6137, 0.8635, 0.6112, 0.8715, 0.6091, 0.8713, 0.611, 0.8632, 0.7352, 0.2989, 0.7346, 0.305, 0.7322, 0.3055, 0.732, 0.2995, 0.2841, 0.6877, 0.2838, 0.7068, 0.2808, 0.7064, 0.2816, 0.6873, 0.5922, 0.8932, 0.5933, 0.8715, 0.5954, 0.8713, 0.5946, 0.8929, 0.9033, 0.2801, 0.9036, 0.2601, 0.906, 0.2604, 0.9062, 0.2805, 0.9036, 0.2601, 0.9038, 0.2517, 0.9068, 0.2521, 0.906, 0.2604, 0.7192, 0.3037, 0.7156, 0.3042, 0.7156, 0.296, 0.7193, 0.296, 0.7964, 0.2875, 0.7972, 0.2906, 0.7927, 0.2912, 0.7915, 0.2877, 0.7972, 0.2906, 0.7995, 0.2932, 0.7964, 0.2942, 0.7927, 0.2912, 0.5981, 0.8928, 0.5989, 0.9146, 0.5961, 0.9148, 0.5946, 0.8929, 0.6023, 0.8927, 0.6023, 0.9146, 0.5989, 0.9146, 0.5981, 0.8928, 0.6023, 0.9146, 0.6023, 0.9359, 0.6006, 0.9359, 0.5989, 0.9146, 0.5975, 0.8631, 0.5985, 0.8712, 0.5954, 0.8713, 0.5935, 0.8632, 0.6023, 0.863, 0.6023, 0.8711, 0.5985, 0.8712, 0.5975, 0.8631, 0.6023, 0.8711, 0.6023, 0.8927, 0.5981, 0.8928, 0.5985, 0.8712, 0.7172, 0.3063, 0.7136, 0.3064, 0.7135, 0.3044, 0.7172, 0.3043, 0.7172, 0.3083, 0.7139, 0.3084, 0.7136, 0.3064, 0.7172, 0.3063, 0.7139, 0.3084, 0.7106, 0.3085, 0.7101, 0.3065, 0.7136, 0.3064, 0.6658, 0.9143, 0.6692, 0.9142, 0.6675, 0.935, 0.6658, 0.9351, 0.6658, 0.8928, 0.67, 0.8927, 0.6692, 0.9142, 0.6658, 0.9143, 0.67, 0.8927, 0.6735, 0.8926, 0.672, 0.9141, 0.6692, 0.9142, 0.6658, 0.8709, 0.6695, 0.8709, 0.67, 0.8927, 0.6658, 0.8928, 0.6658, 0.8631, 0.6705, 0.8631, 0.6695, 0.8709, 0.6658, 0.8709, 0.6705, 0.8631, 0.6745, 0.8629, 0.6727, 0.8707, 0.6695, 0.8709, 0.6023, 0.8605, 0.5949, 0.8606, 0.5878, 0.8561, 0.6023, 0.8561, 0.6023, 0.863, 0.5975, 0.8631, 0.5949, 0.8606, 0.6023, 0.8605, 0.5975, 0.8631, 0.5935, 0.8632, 0.5886, 0.8608, 0.5949, 0.8606, 0.3764, 0.8575, 0.3795, 0.8613, 0.3589, 0.9411, 0.3583, 0.941, 0.3495, 0.8532, 0.3538, 0.8515, 0.3542, 0.9402, 0.3535, 0.9401, 0.3538, 0.8515, 0.357, 0.856, 0.3549, 0.9403, 0.3542, 0.9402, 0.357, 0.856, 0.3613, 0.854, 0.3555, 0.9405, 0.3549, 0.9403, 0.3613, 0.854, 0.3644, 0.8582, 0.3562, 0.9406, 0.3555, 0.9405, 0.3644, 0.8582, 0.3688, 0.8559, 0.3569, 0.9407, 0.3562, 0.9406, 0.3688, 0.8559, 0.3719, 0.8599, 0.3576, 0.9408, 0.3569, 0.9407, 0.3719, 0.8599, 0.3764, 0.8575, 0.3583, 0.941, 0.3576, 0.9408, 0.06304, 0.6744, 0.08758, 0.7819, 0.08691, 0.782, 0.06017, 0.6784, 0.08919, 0.6702, 0.09228, 0.7807, 0.09161, 0.7809, 0.08491, 0.6683, 0.08491, 0.6683, 0.09161, 0.7809, 0.09094, 0.781, 0.08192, 0.6726, 0.08192, 0.6726, 0.09094, 0.781, 0.09027, 0.7812, 0.07762, 0.6705, 0.07762, 0.6705, 0.09027, 0.7812, 0.0896, 0.7814, 0.07467, 0.6747, 0.07467, 0.6747, 0.0896, 0.7814, 0.08893, 0.7815, 0.07034, 0.6726, 0.07034, 0.6726, 0.08893, 0.7815, 0.08825, 0.7817, 0.06743, 0.6766, 0.06743, 0.6766, 0.08825, 0.7817, 0.08758, 0.7819, 0.06304, 0.6744, 0.2662, 0.278, 0.2867, 0.3942, 0.2489, 0.4113, 0.1752, 0.3288, 0.4085, 0.008218, 0.4174, 2.544e-08, 0.5657, 0.07926, 0.5637, 0.09125, 0.3535, 0.02982, 0.4085, 0.008218, 0.5637, 0.09125, 0.5705, 0.1569, 0.3535, 0.9401, 0.3542, 0.9402, 0.3489, 0.975, 0.3482, 0.9748, 0.1576, 0.6919, 0.1724, 0.6926, 0.1744, 0.8531, 0.1596, 0.8491, 0.2001, 0.7222, 0.2572, 0.7249, 0.2637, 0.8919, 0.2068, 0.8987, 0.9042, 0.3648, 0.9578, 0.3625, 0.9511, 0.5389, 0.8977, 0.5326, 0.09401, 0.73, 0.1511, 0.7322, 0.1576, 0.9, 0.1008, 0.9066, 0.9042, 0.0404, 0.9578, 0.03808, 0.9511, 0.2147, 0.8977, 0.2082, 0.899, 0.6432, 0.956, 0.6453, 0.9626, 0.8131, 0.9057, 0.8196, 0.2933, 0.7735, 0.3468, 0.7714, 0.3401, 0.9478, 0.2867, 0.9416, 0.3583, 0.941, 0.3589, 0.9411, 0.3536, 0.9759, 0.3529, 0.9757, 0.3576, 0.9408, 0.3583, 0.941, 0.3529, 0.9757, 0.3523, 0.9756, 0.3569, 0.9407, 0.3576, 0.9408, 0.3523, 0.9756, 0.3516, 0.9755, 0.3562, 0.9406, 0.3569, 0.9407, 0.3516, 0.9755, 0.3509, 0.9754, 0.3555, 0.9405, 0.3562, 0.9406, 0.3509, 0.9754, 0.3502, 0.9752, 0.3549, 0.9403, 0.3555, 0.9405, 0.3502, 0.9752, 0.3496, 0.9751, 0.3542, 0.9402, 0.3549, 0.9403, 0.3496, 0.9751, 0.3489, 0.975, 0.2867, 0.3914, 0.3081, 0.2799, 0.396, 0.3296, 0.3244, 0.4088, 0.3081, 0.2799, 0.2867, 0.1542, 0.494, 0.2858, 0.396, 0.3296, 0.2867, 0.1542, 0.3117, 0.05845, 0.5613, 0.214, 0.494, 0.2858, 0.2162, 0.02256, 0.2591, 0.05255, 0.008879, 0.206, 4.52e-09, 0.1471, 0.2591, 0.05255, 0.2867, 0.1508, 0.07771, 0.2816, 0.008879, 0.206, 0.2867, 0.1508, 0.2662, 0.278, 0.1752, 0.3288, 0.07771, 0.2816, 0.02305, 0.4331, 0.03193, 0.4775, 0.02004, 0.4726, 0.009535, 0.4285, 0.03193, 0.4775, 0.04991, 0.5748, 0.04193, 0.5726, 0.02004, 0.4726, 0.04991, 0.5748, 0.06743, 0.6766, 0.06304, 0.6744, 0.04193, 0.5726, 0.03259, 0.4228, 0.04005, 0.4675, 0.03193, 0.4775, 0.02305, 0.4331, 0.04005, 0.4675, 0.05584, 0.5691, 0.04991, 0.5748, 0.03193, 0.4775, 0.05584, 0.5691, 0.07034, 0.6726, 0.06743, 0.6766, 0.04991, 0.5748, 0.04611, 0.4274, 0.05195, 0.4725, 0.04005, 0.4675, 0.03259, 0.4228, 0.05195, 0.4725, 0.06384, 0.5713, 0.05584, 0.5691, 0.04005, 0.4675, 0.06384, 0.5713, 0.07467, 0.6747, 0.07034, 0.6726, 0.05584, 0.5691, 0.05565, 0.417, 0.06006, 0.4625, 0.05195, 0.4725, 0.04611, 0.4274, 0.06006, 0.4625, 0.06979, 0.5656, 0.06384, 0.5713, 0.05195, 0.4725, 0.06979, 0.5656, 0.07762, 0.6705, 0.07467, 0.6747, 0.06384, 0.5713, 0.06917, 0.4217, 0.07197, 0.4676, 0.06006, 0.4625, 0.05565, 0.417, 0.07197, 0.4676, 0.07782, 0.568, 0.06979, 0.5656, 0.06006, 0.4625, 0.07782, 0.568, 0.08192, 0.6726, 0.07762, 0.6705, 0.06979, 0.5656, 0.07871, 0.4113, 0.08008, 0.4575, 0.07197, 0.4676, 0.06917, 0.4217, 0.08008, 0.4575, 0.08382, 0.5625, 0.07782, 0.568, 0.07197, 0.4676, 0.08382, 0.5625, 0.08491, 0.6683, 0.08192, 0.6726, 0.07782, 0.568, 0.09228, 0.4163, 0.09199, 0.4626, 0.08008, 0.4575, 0.07871, 0.4113, 0.09199, 0.4626, 0.09189, 0.5651, 0.08382, 0.5625, 0.08008, 0.4575, 0.09189, 0.5651, 0.08919, 0.6702, 0.08491, 0.6683, 0.08382, 0.5625, 0.009535, 0.4285, 0.02004, 0.4726, 0.01191, 0.4825, -3.521e-09, 0.4389, 0.02004, 0.4726, 0.04193, 0.5726, 0.03598, 0.5783, 0.01191, 0.4825, 0.04193, 0.5726, 0.06304, 0.6744, 0.06017, 0.6784, 0.03598, 0.5783, 0.6543, 0.719, 0.6664, 0.7106, 0.6675, 0.7637, 0.6569, 0.7699, 0.6569, 0.7699, 0.6675, 0.7637, 0.6668, 0.8372, 0.6594, 0.8399, 0.3903, 0.744, 0.3982, 0.7418, 0.3764, 0.8575, 0.3719, 0.8599, 0.6426, 0.7104, 0.6543, 0.719, 0.6569, 0.7699, 0.6469, 0.7636, 0.6469, 0.7636, 0.6569, 0.7699, 0.6594, 0.8399, 0.6525, 0.8368, 0.3841, 0.7394, 0.3903, 0.744, 0.3719, 0.8599, 0.3688, 0.8559, 0.6306, 0.7189, 0.6426, 0.7104, 0.6469, 0.7636, 0.6363, 0.7697, 0.6363, 0.7697, 0.6469, 0.7636, 0.6525, 0.8368, 0.6451, 0.8396, 0.3762, 0.7415, 0.3841, 0.7394, 0.3688, 0.8559, 0.3644, 0.8582, 0.6189, 0.7102, 0.6306, 0.7189, 0.6363, 0.7697, 0.6262, 0.7635, 0.6262, 0.7635, 0.6363, 0.7697, 0.6451, 0.8396, 0.6381, 0.8368, 0.37, 0.7367, 0.3762, 0.7415, 0.3644, 0.8582, 0.3613, 0.854, 0.6068, 0.7186, 0.6189, 0.7102, 0.6262, 0.7635, 0.6157, 0.7695, 0.6157, 0.7695, 0.6262, 0.7635, 0.6381, 0.8368, 0.6307, 0.8399, 0.3622, 0.7384, 0.37, 0.7367, 0.3613, 0.854, 0.357, 0.856, 0.5951, 0.7099, 0.6068, 0.7186, 0.6157, 0.7695, 0.6056, 0.7634, 0.6056, 0.7634, 0.6157, 0.7695, 0.6307, 0.8399, 0.6238, 0.8373, 0.356, 0.7333, 0.3622, 0.7384, 0.357, 0.856, 0.3538, 0.8515, 0.5831, 0.718, 0.5951, 0.7099, 0.6056, 0.7634, 0.5951, 0.7692, 0.5951, 0.7692, 0.6056, 0.7634, 0.6238, 0.8373, 0.6164, 0.8408, 0.3482, 0.7347, 0.356, 0.7333, 0.3538, 0.8515, 0.3495, 0.8532, 0.6664, 0.7106, 0.6781, 0.7192, 0.6775, 0.77, 0.6675, 0.7637, 0.6675, 0.7637, 0.6775, 0.77, 0.6738, 0.8401, 0.6668, 0.8372, 0.3982, 0.7418, 0.4044, 0.7466, 0.3795, 0.8613, 0.3764, 0.8575, 0.6648, 0.6499, 0.6781, 0.6604, 0.6781, 0.7192, 0.6664, 0.7106, 0.5705, 0.6583, 0.5842, 0.649, 0.5951, 0.7099, 0.5831, 0.718, 0.2572, 0.7249, 0.2001, 0.7222, 0.1979, 0.6842, 0.2081, 0.6863, 0.9578, 0.3625, 0.9042, 0.3648, 0.9529, 0.3265, 0.96, 0.3245, 0.1511, 0.7322, 0.09401, 0.73, 0.09228, 0.6919, 0.1024, 0.6939, 0.9578, 0.03808, 0.9042, 0.0404, 0.9525, 0.002161, 0.9596, -2.104e-08, 0.956, 0.6453, 0.899, 0.6432, 0.8976, 0.605, 0.9078, 0.6071, 0.3468, 0.7714, 0.2933, 0.7735, 0.3411, 0.7353, 0.3482, 0.7333, 0.6841, 0.8372, 0.6841, 0.7804, 0.6951, 0.7771, 0.6968, 0.8309, 0.1744, 0.8531, 0.1707, 0.9086, 0.1576, 0.9062, 0.1596, 0.8491, 0.2637, 0.8919, 0.208, 0.9341, 0.1979, 0.9357, 0.2068, 0.8987, 0.9511, 0.5389, 0.96, 0.576, 0.953, 0.5746, 0.8977, 0.5326, 0.1576, 0.9, 0.1023, 0.942, 0.09228, 0.9436, 0.1008, 0.9066, 0.9511, 0.2147, 0.9596, 0.2517, 0.9526, 0.2502, 0.8977, 0.2082, 0.9626, 0.8131, 0.9077, 0.8551, 0.8976, 0.8567, 0.9057, 0.8196, 0.3401, 0.9478, 0.3482, 0.9849, 0.3412, 0.9835, 0.2867, 0.9416, 0.159, 3.226e-09, 0.2162, 0.02256, 4.52e-09, 0.1471, 0.007965, 0.0794, 0.3117, 0.05845, 0.3535, 0.02982, 0.5705, 0.1569, 0.5613, 0.214])
me_cube_184.materials.append(mat_cuir)
me_cube_184.materials.append(mat_bois)
me_cube_184.materials.append(mat_papier)
me_cube_184.update()

# ---- objects
ob_soufflet_002 = bpy.data.objects.new('soufflet.002', me_cube_184)

# ---- transforms, parenting, visibility, modifiers, constraints
ob_soufflet_002.location = (1.175, 1.554, 0.01691)
ob_soufflet_002.rotation_euler = (0.0, -0.0, 1.784)
ob_soufflet_002.scale = (0.3704, 0.3704, 0.3704)

# ---- collection membership
col_soufflet.objects.link(ob_soufflet_002)

# ---- scene / render settings (as saved in the file)
scene.frame_start = 1; scene.frame_end = 250; scene.frame_set(7)
scene.render.engine = 'BLENDER_EEVEE_NEXT'
scene.cycles.sampling_pattern = 'TABULATED_SOBOL'
bpy.context.view_layer.update()

# ---- added for rendering (the .blend has no active camera and no usable light): camera, sun
cam_auto = bpy.data.cameras.new('AutoCamera')
cam_auto.lens = 50.0
cam_auto.sensor_width = 36.0
cam_auto.clip_end = 1000.0
ob_auto_camera = bpy.data.objects.new('AutoCamera', cam_auto)
scene.collection.objects.link(ob_auto_camera)
ob_auto_camera.location = (3.00065, 0.22289, 0.960588)
ob_auto_camera.rotation_euler = (1.09748, -7.21219e-08, 0.694738)
scene.camera = ob_auto_camera
light_auto_sun = bpy.data.lights.new('AutoSun', 'SUN')
light_auto_sun.energy = 3.0
light_auto_sun.angle = 0.0523599
ob_auto_sun = bpy.data.objects.new('AutoSun', light_auto_sun)
scene.collection.objects.link(ob_auto_sun)
ob_auto_sun.rotation_euler = (0.872665, 0.174533, 0.523599)
bpy.context.view_layer.update()
